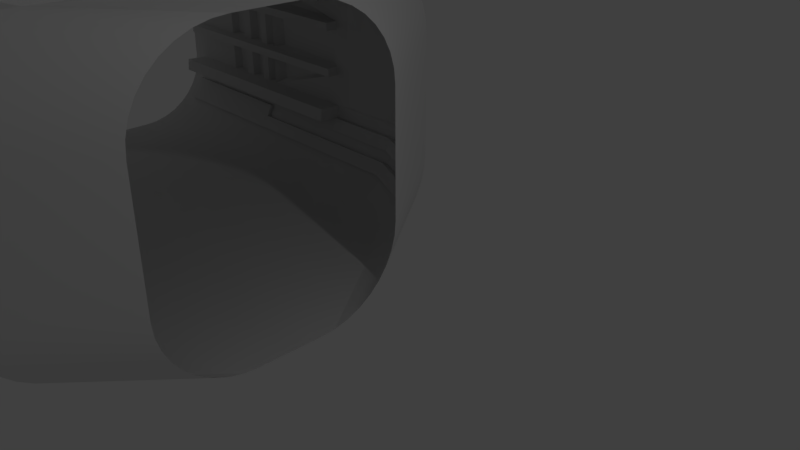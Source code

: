 # Source: bridge.blend  (saved by Blender 2.79.0; exported with 4.5.12 LTS)
import bpy
from mathutils import Matrix  # noqa: F401  (used for matrix-valued properties, if any)

bpy.ops.wm.read_factory_settings(use_empty=True)
scene = bpy.context.scene
scene.name = 'Scene'

# ---- collections
col_collection_1 = bpy.data.collections.new('Collection 1'); scene.collection.children.link(col_collection_1)

# ---- materials (node trees are filled in below, after node groups)
mat_material = bpy.data.materials.new('Material')
mat_material.alpha_threshold = 0.0
mat_material.use_transparent_shadow = False
mat_material.roughness = 0.5

# ---- node groups
ng_auto_smooth = bpy.data.node_groups.new('Auto Smooth', 'GeometryNodeTree')
_s = ng_auto_smooth.interface.new_socket(name='Geometry', in_out='OUTPUT', socket_type='NodeSocketGeometry')
_s = ng_auto_smooth.interface.new_socket(name='Geometry', in_out='INPUT', socket_type='NodeSocketGeometry')
_s = ng_auto_smooth.interface.new_socket(name='Angle', in_out='INPUT', socket_type='NodeSocketFloat')
_s.subtype = 'ANGLE'
_s.min_value = 0.0
_s.max_value = 3.142
ng_auto_smooth.is_modifier = True
_N = ng_auto_smooth.nodes; _L = ng_auto_smooth.links
n0 = _N.new('NodeGroupOutput'); n0.name = 'Group Output'; n0.location = (480, -100)
n1 = _N.new('NodeGroupInput'); n1.name = 'Group Input'; n1.location = (-420, -300)
n2 = _N.new('NodeGroupInput'); n2.name = 'Group Input.001'; n2.location = (-60, -100)
n3 = _N.new('GeometryNodeSetShadeSmooth'); n3.name = 'Set Shade Smooth'; n3.location = (120, -100)
n3.domain = 'EDGE'
n4 = _N.new('GeometryNodeSetShadeSmooth'); n4.name = 'Set Shade Smooth.001'; n4.location = (300, -100)
n5 = _N.new('GeometryNodeInputMeshEdgeAngle'); n5.name = 'Edge Angle'; n5.location = (-420, -220)
n6 = _N.new('GeometryNodeInputEdgeSmooth'); n6.name = 'Is Edge Smooth'; n6.location = (-60, -160)
n7 = _N.new('GeometryNodeInputShadeSmooth'); n7.name = 'Is Face Smooth'; n7.location = (-240, -340)
n8 = _N.new('FunctionNodeBooleanMath'); n8.name = 'Boolean Math'; n8.location = (-60, -220)
n9 = _N.new('FunctionNodeCompare'); n9.name = 'Compare'; n9.location = (-240, -180)
n9.operation = 'LESS_EQUAL'
_L.new(n5.outputs[0], n9.inputs[0])
_L.new(n4.outputs[0], n0.inputs[0])
_L.new(n1.outputs[1], n9.inputs[1])
_L.new(n9.outputs[0], n8.inputs[0])
_L.new(n7.outputs[0], n8.inputs[1])
_L.new(n2.outputs[0], n3.inputs[0])
_L.new(n6.outputs[0], n3.inputs[1])
_L.new(n3.outputs[0], n4.inputs[0])
_L.new(n8.outputs[0], n3.inputs[2])
n0.is_active_output = True

# ---- material node trees

# ---- world
world_world = bpy.data.worlds.new('World'); scene.world = world_world
world_world.color = (0.05088, 0.05088, 0.05088)
world_world.use_sun_shadow = False
world_world.sun_shadow_jitter_overblur = 0.0
world_world.cycles.sampling_method = 'MANUAL'

# ---- cameras
cam_camera = bpy.data.cameras.new('Camera')
cam_camera.clip_end = 100.0
cam_camera.lens = 35.0
cam_camera.sensor_width = 32.0
cam_camera.sensor_height = 18.0
cam_camera.ortho_scale = 7.314
cam_camera.dof.focus_distance = 0.0
cam_camera.dof.aperture_fstop = 128.0

# ---- lights
light_lamp = bpy.data.lights.new('Lamp', 'POINT')
light_lamp.transmission_factor = 0.0
light_lamp.cutoff_distance = 30.0
light_lamp.energy = 100.0
light_lamp.shadow_buffer_clip_start = 1.001
light_lamp.shadow_soft_size = 0.1
light_lamp.shadow_maximum_resolution = 0.006
light_lamp.use_absolute_resolution = True

# ---- meshes
me_cube_001 = bpy.data.meshes.new('Cube.001')
me_cube_001.from_pydata([(-1.575, -1.052, -1.434), (-1.575, -1.324, 1.126), (-1.575, -1.401, 1.05), (-1.575, -1.468, 0.9565), (-1.575, -1.146, 1.215), (-1.575, -1.238, 1.181), (-1.575, -1.523, 0.8484), (-1.575, -1.563, 0.7288), (-1.575, -1.587, 0.6013), (-1.575, -1.052, 1.227), (-1.575, -1.596, 0.4698), (-1.575, -1.587, -0.8085), (-1.575, -1.563, -0.936), (-1.575, -1.523, -1.056), (-1.575, -1.468, -1.164), (-1.575, -1.401, -1.257), (-1.575, -1.324, -1.333), (-1.575, -1.192e-07, 1.227), (-1.575, -1.238, -1.389), (-1.575, -1.146, -1.423), (-1.575, -1.596, -0.6771), (-0.244, -0.7367, -0.4624), (-0.244, -0.7367, 0.1012), (-0.244, -0.7367, -0.8002), (-0.244, -0.2875, -1.546), (-0.244, -1.192e-07, -1.557), (-0.244, -0.379, -1.512), (-0.244, -1.192e-07, 1.104), (-0.244, -0.1931, -1.557), (-0.244, -0.4649, -1.456), (-0.244, -0.5425, -1.38), (-0.244, -0.6095, -1.287), (-0.244, -0.6639, -1.179), (-0.244, -0.7039, -1.059), (-0.244, -0.7285, -0.9317), (-0.244, -0.7367, 0.3466), (-0.244, -0.1931, 1.104), (-0.244, -0.7285, 0.4781), (-0.244, -0.7039, 0.6056), (-0.244, -0.6639, 0.7252), (-0.244, -0.379, 1.058), (-0.244, -0.2875, 1.092), (-0.244, -0.6095, 0.8333), (-0.244, -0.5425, 0.9266), (-0.244, -0.4649, 1.002), (-1.575, -1.596, 0.2244), (-1.575, -1.596, -0.3392), (-1.575, -1.192e-07, -1.434), (-0.6163, -1.56, -0.8032), (-0.4392, -1.377, -0.8293), (-0.6156, -1.379, 1.033), (-0.4385, -1.194, 1.013), (-0.6047, -1.238, -1.389), (-0.4195, -1.047, -1.413), (-0.4392, -1.352, -0.9568), (-0.6163, -1.535, -0.9307), (-0.6156, -1.446, 0.9401), (-0.4385, -1.261, 0.9198), (-0.6152, -1.498, -1.043), (-0.4378, -1.313, -1.071), (-0.4195, -1.332, 0.8238), (-0.6047, -1.523, 0.8484), (-0.6045, -1.192e-07, -1.554), (-0.4397, -1.353, 0.7005), (-0.6167, -1.535, 0.7234), (-0.6047, -1.052, -1.434), (-0.6086, -1.583, -0.6441), (-0.4744, -1.465, -0.6123), (-0.5907, -0.9249, 1.043), (-0.5107, -0.8525, 1.039), (-0.4508, -1.42, -0.3638), (-0.6037, -1.598, -0.3392), (-0.4378, -1.258, -1.179), (-0.6152, -1.443, -1.151), (-0.4195, -1.211, -1.282), (-0.6047, -1.401, -1.257), (-0.6047, -1.324, -1.333), (-0.4195, -1.133, -1.357), (-0.6167, -1.56, 0.596), (-0.4397, -1.377, 0.573), (-0.4744, -1.465, 0.3712), (-0.6107, -1.585, 0.4368), (-0.6038, -1.598, 0.2244), (-0.4195, -1.405, 0.1998), (-0.3729, -1.192e-07, 1.154), (-0.6047, -1.192e-07, 1.227), (-0.4317, -1.038, 1.133), (-0.6112, -1.228, 1.155), (-0.6047, -1.324, 1.126), (-0.4195, -1.133, 1.101), (-0.4144, -0.9409, -1.446), (-0.6047, -1.146, -1.423), (-0.4317, -0.9466, 1.167), (-0.6112, -1.137, 1.189), (-0.9926, -1.49e-07, 2.352), (-0.4292, -1.49e-07, 2.246), (-0.6314, -1.584, -0.6441), (-0.8363, -1.441, -0.6673), (-0.6314, -1.587, -0.8085), (-0.8363, -1.432, -0.7988), (-0.8363, -1.535, -0.9307), (-0.6314, -1.535, -0.9307), (-0.6314, -1.324, 1.126), (-0.8363, -1.324, 1.126), (-0.6314, -1.401, 1.05), (-0.8363, -1.379, 1.033), (-0.8363, -1.446, 0.9401), (-0.6314, -1.446, 0.9401), (-0.6314, -1.324, -1.333), (-0.8363, -1.324, -1.333), (-0.6314, -1.238, -1.389), (-0.8363, -1.238, -1.389), (-0.8363, -1.146, -1.423), (-0.6314, -1.146, -1.423), (-0.6314, -1.523, -1.056), (-0.8363, -1.498, -1.043), (-0.6314, -1.523, 0.8484), (-0.8363, -1.523, 0.8484), (-0.6314, -1.443, -1.151), (-0.8363, -1.443, -1.151), (-0.6314, -1.563, 0.7288), (-0.8363, -1.535, 0.7234), (-0.632, -1.192e-07, -1.55), (-0.8353, -1.169e-07, -1.525), (-0.6314, -1.052, -1.434), (-0.8363, -1.052, -1.434), (-0.8363, -1.432, 0.5915), (-0.6314, -1.56, 0.596), (-0.8363, -1.513, -0.3392), (-0.6313, -1.598, -0.3392), (-0.6314, -1.052, 1.227), (-0.8363, -1.052, 1.227), (-0.8363, -1.192e-07, 1.227), (-0.6314, -1.192e-07, 1.227), (-0.6314, -1.146, 1.215), (-0.8363, -1.137, 1.189), (-0.8363, -1.513, 0.2244), (-0.6315, -1.598, 0.2244), (-0.8363, -1.401, -1.257), (-0.6314, -1.401, -1.257), (-0.6314, -1.596, 0.4698), (-0.8363, -1.441, 0.4601), (-0.8363, -1.228, 1.155), (-0.6314, -1.228, 1.155), (-0.8363, -1.052, 2.065), (-0.9682, -1.127, 2.352), (-0.5346, -1.161, 2.441), (-0.6314, -1.052, 2.065), (-0.4691, 1.024e-08, 2.571), (-0.9986, 1.024e-08, 2.571), (-0.9986, -1.149, 2.571), (-0.4362, -1.49e-07, 2.529), (-1.012, -1.49e-07, 2.571), (-0.5259, -1.163, 2.502), (-1.027, -1.183, 2.571), (-0.4571, 1.024e-08, 2.909), (-0.9986, 1.024e-08, 2.661), (-0.9986, -1.149, 2.661), (-0.4571, -1.956e-08, 3.066), (-0.9986, -1.956e-08, 2.735), (-0.9986, -1.149, 2.735), (-0.6241, -1.49e-07, 1.79), (-0.5108, -0.4796, 2.617), (-0.9986, -1.149, 2.571), (-0.5181, -1.163, 2.56), (-0.4969, -0.6525, 2.605), (-0.5027, -0.681, 2.605), (-0.5555, -0.8309, 2.605), (-0.5675, -0.854, 2.605), (-0.6584, -0.979, 2.605), (-0.6735, -0.9943, 2.605), (-0.7947, -1.081, 2.605), (-0.8102, -1.089, 2.605), (-0.9158, -1.141, 2.571), (-0.4102, -0.5262, 2.909), (-0.9914, -1.196, 2.663), (-0.4171, -0.6287, 2.906), (-0.4382, -0.7303, 2.897), (-0.4727, -0.827, 2.882), (-0.5201, -0.9166, 2.862), (-0.5792, -0.9969, 2.837), (-0.6488, -1.066, 2.808), (-0.7273, -1.122, 2.775), (-0.8127, -1.163, 2.739), (-0.9029, -1.188, 2.701), (-0.9914, -1.196, 2.737), (-0.4102, -0.5262, 3.066), (-0.9029, -1.188, 2.789), (-0.8127, -1.163, 2.839), (-0.7273, -1.122, 2.886), (-0.6488, -1.066, 2.93), (-0.5792, -0.9969, 2.97), (-0.5201, -0.9166, 3.003), (-0.4727, -0.827, 3.03), (-0.4382, -0.7303, 3.05), (-0.4171, -0.6287, 3.062), (-0.9114, -1.141, 2.701), (-0.4102, -1.956e-08, 3.066), (-0.4102, 1.024e-08, 2.909), (-0.9957, -1.149, 2.663), (-0.8064, -1.089, 2.716), (-0.7906, -1.081, 2.723), (-0.6673, -0.9943, 2.783), (-0.6519, -0.979, 2.79), (-0.5594, -0.854, 2.835), (-0.5472, -0.8309, 2.841), (-0.4935, -0.681, 2.867), (-0.4876, -0.6525, 2.869), (-0.502, -0.4796, 2.866), (-0.9114, -1.141, 2.789), (-0.9957, -1.149, 2.737), (-0.8293, -1.118, 2.839), (-0.7512, -1.081, 2.886), (-0.6791, -1.03, 2.93), (-0.6149, -0.9661, 2.97), (-0.56, -0.8916, 3.003), (-0.5158, -0.8081, 3.03), (-0.4835, -0.7175, 3.05), (-0.4638, -0.6223, 3.062), (-0.4571, -0.5246, 3.066), (-0.4756, -0.6223, 2.571), (-0.495, -0.7175, 2.571), (-0.5268, -0.8081, 2.571), (-0.5702, -0.8916, 2.571), (-0.6242, -0.9661, 2.571), (-0.6874, -1.03, 2.571), (-0.7582, -1.081, 2.571), (-0.835, -1.118, 2.571), (-0.8293, -1.118, 2.739), (-0.7512, -1.081, 2.775), (-0.6791, -1.03, 2.808), (-0.6149, -0.9661, 2.837), (-0.56, -0.8916, 2.862), (-0.5158, -0.8081, 2.882), (-0.4835, -0.7175, 2.897), (-0.4638, -0.6223, 2.906), (-0.502, -0.1186, 2.866), (-0.5108, -0.1186, 2.617), (-0.4691, -0.5246, 2.571), (-0.4571, -0.5246, 2.909), (-1.575, -1.596, 0.1413), (-0.244, -0.7367, 0.01816), (-0.4508, -1.42, 0.1168), (-0.6037, -1.598, 0.1413), (-0.6314, -1.598, 0.1413), (-0.8363, -1.513, 0.1413), (-1.575, -1.596, -0.2533), (-0.244, -0.7367, -0.3765), (-0.4508, -1.42, -0.2779), (-0.8363, -1.513, -0.2533), (-0.6037, -1.598, -0.2533), (-0.6314, -1.598, -0.2533), (-1.526, -1.441, -0.6673), (-1.526, -1.513, -0.3392), (-1.526, -1.432, -0.7988), (-1.526, -1.536, -0.9271), (-1.526, -1.497, -1.045), (-1.526, -1.238, 1.181), (-1.526, -1.324, 1.126), (-1.526, -1.401, 1.05), (-1.526, -1.468, 0.9565), (-1.526, -1.523, 0.8484), (-1.526, -1.401, -1.257), (-1.526, -1.324, -1.333), (-1.526, -1.238, -1.389), (-1.526, -1.146, -1.423), (-1.526, -1.052, -1.434), (-1.526, -1.443, -1.151), (-1.526, -1.563, 0.7288), (-1.526, -1.432, 0.5915), (-1.526, -1.191e-07, -1.44), (-1.526, -1.441, 0.4601), (-1.526, -1.513, 0.2244), (-1.469, -0.9944, 1.058), (-1.526, -1.192e-07, 1.227), (-1.526, -1.146, 1.215), (-1.526, -1.513, 0.1413), (-1.526, -1.513, -0.2533), (-0.8584, -1.616, -0.2312), (-0.8849, -1.616, -0.3614), (-0.8974, -1.616, 0.2465), (-0.8584, -1.616, 0.1192), (-1.526, -1.596, 0.1413), (-1.526, -1.596, -0.2533), (-1.526, -1.596, -0.3392), (-1.526, -1.596, 0.2244), (-0.8363, -1.596, -0.6771), (-0.8363, -1.56, -0.8032), (-0.8363, -1.56, 0.596), (-0.8363, -1.596, 0.4698), (-1.526, -1.596, -0.6771), (-1.526, -1.587, -0.8085), (-1.526, -1.587, 0.6013), (-1.526, -1.596, 0.4698), (-1.139, -1.643, -0.6683), (-1.13, -1.587, -0.8085), (-1.13, -1.536, -0.9271), (-1.13, -1.497, -1.045), (-1.13, -1.324, 1.126), (-1.13, -1.401, 1.05), (-1.13, -1.468, 0.9565), (-1.13, -1.523, 0.8484), (-1.13, -1.324, -1.333), (-1.13, -1.238, -1.389), (-1.13, -1.146, -1.423), (-1.13, -1.052, -1.434), (-1.13, -1.443, -1.151), (-1.13, -1.563, 0.7288), (-1.13, -1.587, 0.6013), (-1.129, -1.178e-07, -1.489), (-1.139, -1.643, 0.461), (-1.13, -1.052, 1.227), (-1.13, -1.146, 1.215), (-1.139, -1.643, 0.1326), (-1.139, -1.643, -0.2445), (-1.139, -1.643, -0.348), (-1.13, -1.238, 1.181), (-1.13, -1.401, -1.257), (-1.139, -1.643, 0.2331), (-1.13, -1.192e-07, 1.227), (-1.13, -1.513, 0.1413), (-1.13, -1.513, -0.2533), (-1.13, -1.513, -0.3392), (-1.13, -1.513, 0.2244), (-1.13, -1.441, -0.6673), (-1.13, -1.432, -0.7988), (-1.13, -1.432, 0.5915), (-1.13, -1.441, 0.4601), (-1.155, -1.643, -0.348), (-1.164, -1.401, -1.257), (-1.155, -1.643, 0.2331), (-1.164, -1.192e-07, 1.227), (-1.164, -1.513, -0.3392), (-1.164, -1.513, 0.2244), (-1.155, -1.643, -0.6683), (-1.164, -1.587, -0.8085), (-1.164, -1.536, -0.9271), (-1.164, -1.497, -1.045), (-1.164, -1.324, -1.333), (-1.164, -1.238, -1.389), (-1.164, -1.146, -1.423), (-1.164, -1.052, -1.434), (-1.164, -1.443, -1.151), (-1.164, -1.563, 0.7288), (-1.164, -1.587, 0.6013), (-1.163, -1.179e-07, -1.485), (-1.155, -1.643, 0.461), (-1.164, -1.052, 1.227), (-1.155, -1.643, 0.1326), (-1.155, -1.643, -0.2445), (-1.164, -1.513, 0.1413), (-1.164, -1.513, -0.2533), (-1.164, -1.441, -0.6673), (-1.164, -1.432, -0.7988), (-1.164, -1.432, 0.5915), (-1.164, -1.441, 0.4601), (-1.164, -1.596, -0.6771), (-1.108, -1.658, -0.6178), (-1.164, -1.596, 0.4698), (-1.108, -1.658, 0.4224), (-1.164, -1.596, 0.1413), (-1.108, -1.658, 0.1192), (-1.164, -1.596, -0.2533), (-1.108, -1.658, -0.2312), (-1.108, -1.658, 0.2465), (-1.108, -1.658, -0.3614), (-1.164, -1.596, -0.3392), (-1.164, -1.596, 0.2244), (-1.201, -1.645, -0.3497), (-1.191, -1.401, -1.257), (-1.201, -1.645, 0.2348), (-1.191, -1.192e-07, 1.227), (-1.191, -1.513, -0.3392), (-1.191, -1.513, 0.2244), (-1.201, -1.645, -0.6666), (-1.191, -1.587, -0.8085), (-1.191, -1.536, -0.9271), (-1.191, -1.497, -1.045), (-1.191, -1.324, -1.333), (-1.191, -1.238, -1.389), (-1.191, -1.146, -1.423), (-1.191, -1.052, -1.434), (-1.191, -1.443, -1.151), (-1.191, -1.563, 0.7288), (-1.191, -1.587, 0.6013), (-1.19, -1.18e-07, -1.482), (-1.201, -1.645, 0.4594), (-1.202, -1.041, 1.189), (-1.201, -1.645, 0.1309), (-1.201, -1.645, -0.2429), (-1.191, -1.513, 0.1413), (-1.191, -1.513, -0.2533), (-1.191, -1.441, -0.6673), (-1.191, -1.432, -0.7988), (-1.191, -1.432, 0.5915), (-1.191, -1.441, 0.4601), (-1.234, -1.645, -0.3497), (-1.13, -1.052, 0.718), (-1.244, -1.401, -1.257), (-1.234, -1.645, 0.2348), (-1.244, -1.192e-07, 1.227), (-1.244, -1.513, -0.3392), (-1.244, -1.513, 0.2244), (-1.234, -1.645, -0.6666), (-1.244, -1.587, -0.8085), (-1.244, -1.536, -0.9271), (-1.244, -1.497, -1.045), (-1.164, -1.052, 0.718), (-1.191, -1.052, 0.718), (-1.244, -1.052, 0.718), (-1.276, -1.052, 0.718), (-1.244, -1.324, -1.333), (-1.244, -1.238, -1.389), (-1.244, -1.146, -1.423), (-1.244, -1.052, -1.434), (-1.244, -1.443, -1.151), (-1.244, -1.563, 0.7288), (-1.244, -1.587, 0.6013), (-1.244, -1.182e-07, -1.475), (-1.234, -1.645, 0.4594), (-1.233, -1.041, 1.189), (-1.343, -1.052, 0.718), (-1.234, -1.645, 0.1309), (-1.234, -1.645, -0.2429), (-1.244, -1.513, 0.1413), (-1.244, -1.513, -0.2533), (-1.244, -1.441, -0.6673), (-1.244, -1.432, -0.7988), (-1.244, -1.432, 0.5915), (-1.244, -1.441, 0.4601), (-1.244, -1.596, -0.6771), (-1.191, -1.596, -0.6771), (-1.244, -1.596, 0.4698), (-1.191, -1.596, 0.4698), (-1.244, -1.596, 0.1413), (-1.191, -1.596, 0.1413), (-1.244, -1.596, -0.2533), (-1.191, -1.596, -0.2533), (-1.191, -1.596, 0.2244), (-1.191, -1.596, -0.3392), (-1.244, -1.596, -0.3392), (-1.244, -1.596, 0.2244), (-1.286, -1.644, -0.349), (-1.343, -1.052, 1.227), (-1.276, -1.401, -1.257), (-1.286, -1.644, 0.2341), (-1.276, -1.192e-07, 1.227), (-1.276, -1.513, -0.3392), (-1.276, -1.513, 0.2244), (-1.286, -1.644, -0.6673), (-1.276, -1.587, -0.8085), (-1.276, -1.536, -0.9271), (-1.276, -1.497, -1.045), (-1.276, -1.052, 1.227), (-1.244, -1.052, 1.227), (-1.191, -1.052, 1.227), (-1.164, -1.052, 1.227), (-1.276, -1.324, -1.333), (-1.276, -1.238, -1.389), (-1.276, -1.146, -1.423), (-1.276, -1.052, -1.434), (-1.276, -1.443, -1.151), (-1.276, -1.563, 0.7288), (-1.276, -1.587, 0.6013), (-1.275, -1.183e-07, -1.471), (-1.286, -1.644, 0.46), (-1.291, -1.037, 1.161), (-1.13, -1.052, 1.227), (-1.286, -1.644, 0.1316), (-1.286, -1.644, -0.2435), (-1.276, -1.513, 0.1413), (-1.276, -1.513, -0.2533), (-1.276, -1.441, -0.6673), (-1.276, -1.432, -0.7988), (-1.276, -1.432, 0.5915), (-1.276, -1.441, 0.4601), (-1.333, -1.644, -0.349), (-1.343, -1.238, 1.181), (-1.343, -1.401, -1.257), (-1.333, -1.644, 0.2341), (-1.343, -1.192e-07, 1.227), (-1.343, -1.513, -0.3392), (-1.343, -1.513, 0.2244), (-1.333, -1.644, -0.6673), (-1.343, -1.587, -0.8085), (-1.343, -1.536, -0.9271), (-1.343, -1.497, -1.045), (-1.343, -1.324, 1.126), (-1.343, -1.401, 1.05), (-1.343, -1.468, 0.9565), (-1.343, -1.523, 0.8484), (-1.343, -1.324, -1.333), (-1.343, -1.238, -1.389), (-1.343, -1.146, -1.423), (-1.343, -1.052, -1.434), (-1.343, -1.443, -1.151), (-1.343, -1.563, 0.7288), (-1.343, -1.587, 0.6013), (-1.342, -1.185e-07, -1.463), (-1.333, -1.644, 0.46), (-1.4, -0.9944, 1.058), (-1.343, -1.146, 1.215), (-1.333, -1.644, 0.1316), (-1.333, -1.644, -0.2435), (-1.343, -1.513, 0.1413), (-1.343, -1.513, -0.2533), (-1.343, -1.441, -0.6673), (-1.343, -1.432, -0.7988), (-1.343, -1.432, 0.5915), (-1.343, -1.441, 0.4601), (-1.343, -1.596, -0.6771), (-1.276, -1.596, -0.6771), (-1.343, -1.596, 0.4698), (-1.276, -1.596, 0.4698), (-1.343, -1.596, 0.1413), (-1.276, -1.596, 0.1413), (-1.343, -1.596, -0.2533), (-1.276, -1.596, -0.2533), (-1.276, -1.596, 0.2244), (-1.276, -1.596, -0.3392), (-1.343, -1.596, -0.3392), (-1.343, -1.596, 0.2244), (-1.13, -1.596, 0.1413), (-0.8363, -1.596, 0.1413), (-0.8363, -1.596, -0.2533), (-1.13, -1.596, -0.2533), (-0.8363, -1.596, -0.3392), (-1.13, -1.596, -0.3392), (-0.8363, -1.596, 0.2244), (-1.13, -1.596, 0.2244), (-1.13, -1.596, 0.4698), (-1.13, -1.596, -0.6771), (-1.089, -1.324, 1.126), (-1.089, -1.401, 1.05), (-1.089, -1.468, 0.9565), (-1.089, -1.523, 0.8484), (-1.055, -1.474, 0.7065), (-1.089, -1.587, 0.6013), (-1.089, -1.596, 0.4698), (-1.041, -1.005, 1.119), (-1.089, -1.146, 1.215), (-1.089, -1.432, 0.5915), (-1.089, -1.441, 0.4601), (-1.055, -1.188, 1.104), (-1.089, -1.192e-07, 1.227), (-0.8946, -1.324, 1.126), (-0.8946, -1.401, 1.05), (-0.8946, -1.468, 0.9565), (-0.8946, -1.523, 0.8484), (-0.9284, -1.474, 0.7065), (-0.8946, -1.587, 0.6013), (-0.8946, -1.596, 0.4698), (-0.9419, -1.005, 1.119), (-0.8946, -1.146, 1.215), (-0.8946, -1.432, 0.5915), (-0.8946, -1.441, 0.4601), (-0.9041, -1.596, 0.281), (-0.946, -1.625, 0.2871), (-0.9284, -1.188, 1.104), (-0.8946, -1.192e-07, 1.227), (-0.8946, -1.238, 1.181), (-1.089, -1.238, 1.181), (-1.089, -1.563, 0.7288), (-0.8946, -1.563, 0.7288), (-1.4, -0.05759, 1.058), (-1.526, -1.052, 1.227), (-1.469, -0.05759, 1.058), (-1.327, -1.037, 1.161), (-1.38, -0.03753, 1.227), (-1.489, -0.03753, 1.227), (-1.489, -1.014, 1.227), (-1.38, -1.014, 1.227), (-1.276, -1.052, 1.227), (-1.343, -1.052, 1.227), (-1.327, -0.01527, 1.161), (-1.291, -0.01527, 1.161), (-0.9419, -0.04731, 1.119), (-1.089, -1.052, 1.227), (-1.041, -0.04731, 1.119), (-0.8946, -1.052, 1.227), (-1.244, -1.052, 1.227), (-1.191, -1.052, 1.227), (-1.233, -0.01122, 1.189), (-1.202, -0.01122, 1.189), (-0.6047, -1.052, 1.227), (-0.3801, -0.618, 1.165), (-0.59, -0.05964, 1.046), (-0.4724, -0.05976, 1.001), (-0.2727, -0.02802, 1.107), (-0.273, -0.1894, 1.107), (-0.4156, -0.8763, 1.195), (-0.3518, -0.02805, 1.137), (-0.6047, -1.468, 0.9565), (-0.4195, -1.278, 0.9319), (-0.6047, -1.587, -0.8085), (-0.4195, -1.396, -0.8331), (-0.4195, -1.372, -0.9606), (-0.6047, -1.563, -0.936), (-0.4195, -0.9555, 1.191), (-0.6047, -1.146, 1.215), (-0.6047, -1.523, -1.056), (-0.4195, -1.332, -1.08), (-0.4195, -1.278, -1.188), (-0.6047, -1.468, -1.164), (-0.6047, -1.587, 0.6013), (-0.4195, -1.396, 0.5767), (-0.4195, -1.372, 0.7042), (-0.6047, -1.563, 0.7288), (-0.6047, -1.401, 1.05), (-0.4195, -1.211, 1.025), (-0.4195, -1.047, 1.157), (-0.6047, -1.238, 1.181), (-0.8363, -1.587, 0.6013), (-0.6314, -1.587, 0.6013), (-0.6314, -1.535, 0.7234), (-0.8363, -1.563, 0.7288), (-0.8363, -1.238, 1.181), (-0.6314, -1.238, 1.181), (-0.6314, -1.137, 1.189), (-0.8363, -1.146, 1.215), (-0.8363, -1.468, 0.9565), (-0.6314, -1.468, 0.9565), (-0.6314, -1.379, 1.033), (-0.8363, -1.401, 1.05), (-0.8363, -1.563, -0.936), (-0.6314, -1.563, -0.936), (-0.6314, -1.56, -0.8032), (-0.8363, -1.587, -0.8085), (-0.6314, -1.468, -1.164), (-0.8363, -1.468, -1.164), (-0.6314, -1.498, -1.043), (-0.8363, -1.523, -1.056), (-1.13, -1.523, -1.056), (-1.13, -1.468, -1.164), (-1.526, -1.523, -1.056), (-1.526, -1.563, -0.936), (-1.526, -1.468, -1.164), (-1.164, -1.563, -0.936), (-1.13, -1.563, -0.936), (-1.164, -1.468, -1.164), (-1.191, -1.563, -0.936), (-1.191, -1.468, -1.164), (-1.244, -1.563, -0.936), (-1.244, -1.468, -1.164), (-1.276, -1.563, -0.936), (-1.276, -1.468, -1.164), (-1.343, -1.563, -0.936), (-1.343, -1.468, -1.164), (-0.8177, -1.587, 0.6013), (-0.8177, -1.563, 0.7288), (-0.8177, -1.238, 1.181), (-0.8177, -1.146, 1.215), (-0.8177, -1.468, 0.9565), (-0.8177, -1.401, 1.05), (-0.8177, -1.563, -0.936), (-0.8177, -1.587, -0.8085), (-0.8177, -1.401, -1.257), (-0.8177, -1.468, -1.164), (-0.8177, -1.596, 0.2244), (-0.7364, -1.598, 0.3885), (-0.8177, -1.146, -1.423), (-0.8177, -1.238, -1.389), (-0.8177, -1.523, 0.8484), (-0.8169, -1.171e-07, -1.527), (-0.8177, -1.052, -1.434), (-0.7364, -1.598, -0.5957), (-0.8177, -1.324, -1.333), (-0.8177, -1.052, 1.227), (-0.8177, -1.523, -1.056), (-0.8177, -1.324, 1.126), (-0.8177, -1.596, -0.3392), (-0.929, -1.13, 2.36), (-0.8177, -1.052, 2.065), (-0.9819, -1.181, 2.564), (-0.7847, -1.584, 0.1413), (-0.7847, -1.584, -0.2533), (-0.8177, -1.56, 0.596), (-0.8177, -1.535, 0.7234), (-0.8177, -1.228, 1.155), (-0.8177, -1.137, 1.189), (-0.8177, -1.446, 0.9401), (-0.8177, -1.379, 1.033), (-0.8177, -1.535, -0.9307), (-0.8177, -1.56, -0.8032), (-0.8177, -1.443, -1.151), (-0.8177, -1.498, -1.043), (-0.4195, -1.405, 0.4453), (-0.6047, -1.596, 0.4698), (-0.4195, -1.405, -0.2779), (-0.4195, -1.405, -0.3638), (-0.6047, -1.596, -0.6771), (-0.4195, -1.405, -0.7016), (-0.4508, -1.42, 0.1998), (-0.6314, -1.596, -0.6771), (-0.6314, -1.584, 0.4368), (-0.4195, -1.405, 0.1168), (-0.8177, -1.596, 0.4698), (-0.8177, -1.596, -0.6771), (-0.8177, -1.596, -0.2533), (-0.7847, -1.584, -0.3392), (-0.8177, -1.596, 0.1413), (-0.7847, -1.584, 0.2244), (-0.4508, -1.42, 0.4152), (-0.6065, -1.601, 0.3884), (-0.4744, -1.465, -0.2779), (-0.4744, -1.465, -0.3638), (-0.6009, -1.595, -0.5957), (-0.4508, -1.42, -0.6654), (-0.4744, -1.465, 0.1998), (-0.6312, -1.598, -0.5957), (-0.6316, -1.598, 0.3884), (-0.4744, -1.465, 0.1168), (-0.7847, -1.584, 0.4368), (-0.7847, -1.584, -0.6441), (-0.7364, -1.598, -0.2533), (-0.7364, -1.598, -0.3392), (-0.7364, -1.598, 0.1413), (-0.7364, -1.598, 0.2244), (-1.143, 0.5781, 1.201), (-1.173, 0.5781, 1.201), (-1.143, 0.6553, 1.201), (-1.173, 0.6553, 1.201), (-0.9865, 0.5781, 2.393), (-0.9865, 0.5781, 2.508), (-0.9865, 0.6553, 2.393), (-0.9865, 0.6553, 2.508), (-1.143, 0.1688, 1.201), (-1.173, 0.1688, 1.201), (-1.143, 0.2459, 1.201), (-1.173, 0.2459, 1.201), (-0.9865, 0.1688, 2.393), (-0.9865, 0.1688, 2.508), (-0.9865, 0.2459, 2.393), (-0.9865, 0.2459, 2.508), (-1.143, 0.03407, 1.201), (-1.173, 0.03407, 1.201), (-1.143, 0.1112, 1.201), (-1.173, 0.1112, 1.201), (-0.9865, 0.03407, 2.393), (-0.9865, 0.03407, 2.508), (-0.9865, 0.1112, 2.393), (-0.9865, 0.1112, 2.508)], [(17, 47)], [(324, 325, 99, 97), (545, 546, 623, 103), (605, 686, 35, 37), (28, 24, 90), (302, 303, 111, 109), (130, 134, 599, 584), (297, 306, 119, 115), (598, 610, 40, 41), (688, 689, 21, 247), (53, 90, 24, 26), (609, 593, 42, 43), (321, 322, 128, 249), (560, 545, 103, 616), (90, 91, 65), (593, 60, 39, 42), (251, 129, 71, 250), (102, 104, 608, 88), (548, 563, 615, 117), (553, 560, 616, 619), (317, 302, 109, 138), (554, 555, 141, 126), (108, 110, 52, 76), (601, 602, 31, 32), (691, 595, 34, 23), (77, 53, 26, 29), (585, 589, 588, 591), (633, 317, 138, 629), (305, 125, 112, 304), (551, 538, 530, 556), (596, 601, 32, 33), (60, 606, 38, 39), (89, 609, 43, 44), (563, 550, 612, 615), (638, 632, 631, 624), (547, 548, 117, 620), (590, 598, 41, 36), (610, 89, 44, 40), (710, 137, 82, 703), (691, 23, 21, 689), (602, 74, 30, 31), (606, 605, 37, 38), (74, 77, 29, 30), (686, 83, 22, 35), (309, 123, 125, 305), (593, 592, 61, 60), (28, 90, 65, 62, 25), (49, 48, 55, 54), (53, 52, 91, 90), (590, 584, 599, 598), (59, 58, 73, 72), (77, 76, 52, 53), (605, 604, 687, 686), (596, 597, 600, 601), (60, 61, 607, 606), (51, 50, 56, 57), (704, 250, 71, 705), (691, 690, 594, 595), (89, 88, 608, 609), (587, 586, 68, 69), (92, 93, 87, 86), (610, 611, 88, 89), (705, 71, 706, 67), (602, 603, 75, 74), (63, 64, 78, 79), (74, 75, 76, 77), (80, 703, 82, 708), (595, 596, 33, 34), (614, 127, 78, 64), (618, 143, 87, 93), (622, 107, 56, 50), (626, 101, 55, 48), (628, 139, 75, 603), (667, 130, 147, 672), (110, 113, 91, 52), (116, 120, 607, 61), (621, 116, 61, 592), (122, 62, 65, 124), (295, 638, 624, 627), (303, 304, 112, 111), (130, 584, 85, 133), (630, 118, 73, 58), (625, 114, 600, 597), (613, 140, 687, 604), (546, 547, 620, 623), (579, 131, 132, 559), (124, 65, 91, 113), (579, 553, 619, 131), (139, 108, 76, 75), (617, 102, 88, 611), (709, 706, 71, 129), (676, 677, 121, 288), (678, 679, 135, 142), (680, 681, 105, 106), (682, 683, 287, 100), (656, 657, 629, 138), (658, 696, 289, 528), (660, 661, 111, 112), (649, 662, 117, 615), (662, 652, 620, 117), (663, 664, 125, 123), (655, 697, 286, 627), (661, 666, 109, 111), (651, 667, 131, 619), (684, 685, 115, 119), (668, 654, 624, 631), (696, 648, 612, 289), (653, 669, 103, 623), (700, 658, 528, 523), (664, 660, 112, 125), (666, 656, 138, 109), (669, 650, 616, 103), (697, 670, 526, 286), (693, 98, 594, 690), (671, 145, 144, 672), (145, 94, 132), (94, 145, 154, 152), (148, 238, 164, 153, 151), (671, 146, 153, 673), (146, 95, 151, 153), (162, 237, 236, 208), (150, 149, 152, 154), (157, 199, 210, 160), (156, 157, 160, 159), (164, 163, 150, 154, 673, 153), (149, 150, 157, 156), (159, 160, 210, 209, 211, 212, 213, 214, 215, 216, 217, 218, 219, 158), (174, 198, 197, 186), (132, 144, 145), (131, 144, 132), (161, 147, 130), (130, 133, 161), (95, 146, 161), (146, 147, 161), (238, 220, 164), (220, 221, 164), (221, 222, 164), (222, 223, 164), (223, 224, 164), (224, 225, 164), (225, 226, 164), (226, 227, 164), (227, 173, 164), (173, 163, 164), (199, 163, 173, 196), (196, 173, 227, 228), (200, 172, 171, 201), (229, 226, 225, 230), (202, 170, 169, 203), (231, 224, 223, 232), (204, 168, 167, 205), (233, 222, 221, 234), (206, 166, 165, 207), (235, 220, 238, 239), (185, 175, 184, 187), (187, 184, 183, 188), (188, 183, 182, 189), (189, 182, 181, 190), (190, 181, 180, 191), (191, 180, 179, 192), (192, 179, 178, 193), (193, 178, 177, 194), (194, 177, 176, 195), (195, 176, 174, 186), (150, 163, 199, 157), (197, 198, 155, 158), (184, 175, 199, 196), (183, 184, 196, 228), (182, 183, 228, 229), (181, 182, 229, 230), (180, 181, 230, 231), (179, 180, 231, 232), (178, 179, 232, 233), (177, 178, 233, 234), (176, 177, 234, 235), (174, 176, 235, 239), (185, 187, 209, 210), (175, 185, 210, 199), (187, 188, 211, 209), (188, 189, 212, 211), (189, 190, 213, 212), (190, 191, 214, 213), (191, 192, 215, 214), (192, 193, 216, 215), (193, 194, 217, 216), (194, 195, 218, 217), (195, 186, 219, 218), (198, 174, 239, 155), (186, 197, 158, 219), (165, 166, 221, 220), (167, 168, 223, 222), (169, 170, 225, 224), (171, 172, 227, 226), (172, 200, 228, 227), (200, 201, 229, 228), (201, 171, 226, 229), (170, 202, 230, 225), (202, 203, 231, 230), (203, 169, 224, 231), (168, 204, 232, 223), (204, 205, 233, 232), (205, 167, 222, 233), (166, 206, 234, 221), (206, 207, 235, 234), (207, 165, 220, 235), (236, 237, 148, 155), (162, 208, 239, 238), (237, 162, 238, 148), (208, 236, 155, 239), (698, 700, 523, 524), (708, 82, 243, 711), (137, 244, 243, 82), (323, 320, 245, 136), (83, 695, 241, 22), (670, 698, 524, 526), (711, 243, 250, 704), (244, 251, 250, 243), (364, 280, 557, 359), (695, 688, 247, 241), (240, 246, 283, 282), (45, 240, 282, 285), (9, 4, 275, 565), (9, 565, 274, 17), (2, 3, 260, 259), (18, 19, 265, 264), (11, 12, 635, 291), (47, 270, 266, 0), (3, 6, 261, 260), (12, 13, 634, 635), (7, 8, 292, 268), (10, 45, 285, 293), (0, 266, 265, 19), (14, 15, 262, 636), (8, 10, 293, 292), (20, 290, 284, 46), (15, 16, 263, 262), (4, 5, 257, 275), (6, 7, 268, 261), (5, 1, 258, 257), (246, 46, 284, 283), (13, 14, 636, 634), (16, 18, 264, 263), (1, 2, 259, 258), (20, 11, 291, 290), (249, 128, 526, 524), (136, 245, 523, 528), (504, 276, 282, 514), (321, 249, 524, 525), (481, 253, 284, 520), (323, 136, 528, 529), (276, 272, 285, 282), (253, 277, 283, 284), (97, 99, 627, 286), (126, 141, 289, 612), (324, 97, 286, 531), (507, 254, 291, 484), (554, 126, 612, 550), (509, 271, 293, 512), (271, 269, 292, 293), (254, 252, 290, 291), (542, 327, 530, 538), (354, 326, 308, 344), (99, 325, 295, 627), (352, 324, 531, 356), (333, 323, 529, 367), (128, 322, 527, 526), (351, 321, 525, 362), (245, 320, 522, 523), (348, 349, 314, 313), (333, 350, 320, 323), (347, 311, 319, 331), (339, 340, 304, 303), (335, 637, 638, 295), (345, 309, 305, 341), (336, 337, 297, 296), (343, 344, 308, 307), (346, 330, 318, 310), (341, 305, 304, 340), (639, 329, 317, 633), (354, 355, 327, 326), (334, 294, 315, 328), (329, 338, 302, 317), (351, 332, 322, 321), (337, 342, 306, 297), (338, 339, 303, 302), (352, 353, 325, 324), (392, 393, 353, 352), (378, 379, 339, 338), (377, 382, 342, 337), (391, 372, 332, 351), (369, 378, 338, 329), (431, 356, 366, 439), (394, 395, 355, 354), (641, 369, 329, 639), (381, 341, 340, 380), (433, 438, 367, 358), (383, 384, 344, 343), (376, 377, 337, 336), (385, 345, 341, 381), (375, 640, 637, 335), (379, 380, 340, 339), (581, 347, 331, 371), (373, 390, 350, 333), (435, 437, 362, 360), (391, 351, 362, 437), (373, 333, 367, 438), (392, 352, 356, 431), (394, 354, 344, 384), (327, 355, 358, 530), (325, 353, 335, 295), (322, 332, 366, 527), (320, 350, 360, 522), (294, 334, 356, 531), (346, 310, 530, 358), (348, 313, 522, 360), (314, 349, 362, 525), (313, 314, 525, 522), (310, 318, 529, 530), (315, 294, 531, 527), (328, 315, 527, 366), (318, 330, 367, 529), (334, 328, 366, 356), (330, 346, 358, 367), (349, 348, 360, 362), (428, 394, 384, 417), (426, 392, 431, 430), (402, 373, 438, 441), (425, 391, 437, 436), (422, 423, 389, 388), (402, 424, 390, 373), (420, 387, 583, 582), (412, 413, 380, 379), (404, 642, 640, 375), (418, 385, 381, 414), (405, 406, 377, 376), (416, 417, 384, 383), (419, 399, 370, 386), (414, 381, 380, 413), (643, 398, 369, 641), (428, 429, 395, 394), (403, 374, 368, 396), (398, 411, 378, 369), (425, 401, 372, 391), (406, 415, 382, 377), (411, 412, 379, 378), (426, 427, 393, 392), (355, 395, 433, 358), (353, 393, 375, 335), (332, 372, 439, 366), (350, 390, 435, 360), (472, 473, 427, 426), (457, 458, 412, 411), (452, 461, 415, 406), (471, 447, 401, 425), (383, 343, 307, 308, 397, 407, 408, 409, 410, 421, 496, 462, 416), (444, 457, 411, 398), (511, 430, 440, 519), (474, 475, 429, 428), (645, 444, 398, 643), (460, 414, 413, 459), (513, 518, 441, 432), (462, 463, 417, 416), (451, 452, 406, 405), (456, 455, 408, 407), (464, 418, 414, 460), (450, 644, 642, 404), (458, 459, 413, 412), (454, 453, 410, 409), (572, 580, 400, 446), (453, 443, 421, 410), (448, 470, 424, 402), (515, 517, 436, 434), (471, 425, 436, 517), (448, 402, 441, 518), (472, 426, 430, 511), (474, 428, 417, 463), (395, 429, 432, 433), (393, 427, 404, 375), (372, 401, 440, 439), (390, 424, 434, 435), (374, 403, 430, 431), (419, 386, 433, 432), (422, 388, 435, 434), (389, 423, 436, 437), (388, 389, 437, 435), (386, 370, 438, 433), (368, 374, 431, 439), (396, 368, 439, 440), (370, 399, 441, 438), (403, 396, 440, 430), (399, 419, 432, 441), (423, 422, 434, 436), (508, 474, 463, 497), (506, 472, 511, 510), (482, 448, 518, 521), (505, 471, 517, 516), (502, 503, 469, 468), (482, 504, 470, 448), (455, 454, 409, 408), (567, 466, 575, 574), (467, 456, 407, 397), (492, 493, 459, 458), (484, 646, 644, 450), (498, 464, 460, 494), (347, 581, 455, 456), (485, 486, 452, 451), (496, 497, 463, 462), (499, 479, 445, 465), (494, 460, 459, 493), (647, 478, 444, 645), (508, 509, 475, 474), (483, 449, 442, 476), (478, 491, 457, 444), (580, 572, 453, 454), (581, 580, 454, 455), (311, 347, 456, 467), (505, 481, 447, 471), (486, 495, 461, 452), (491, 492, 458, 457), (572, 573, 443, 453), (506, 507, 473, 472), (429, 475, 513, 432), (427, 473, 450, 404), (401, 447, 519, 440), (424, 470, 515, 434), (252, 254, 507, 506), (258, 259, 488, 487), (263, 264, 492, 491), (256, 267, 495, 486), (277, 253, 481, 505), (257, 258, 487, 477), (261, 268, 496, 490), (275, 257, 477, 501), (262, 263, 491, 478), (290, 510, 520, 284), (269, 271, 509, 508), (636, 262, 478, 647), (266, 494, 493, 265), (293, 285, 521, 512), (268, 292, 497, 496), (255, 256, 486, 485), (260, 261, 490, 489), (270, 498, 494, 266), (291, 635, 646, 484), (264, 265, 493, 492), (259, 260, 489, 488), (273, 500, 564, 566), (565, 275, 501, 573), (272, 276, 504, 482), (282, 283, 516, 514), (277, 505, 516, 283), (272, 482, 521, 285), (252, 506, 510, 290), (269, 508, 497, 292), (475, 509, 512, 513), (473, 507, 484, 450), (447, 481, 520, 519), (470, 504, 514, 515), (449, 483, 510, 511), (499, 465, 513, 512), (502, 468, 515, 514), (469, 503, 516, 517), (468, 469, 517, 515), (465, 445, 518, 513), (442, 449, 511, 519), (476, 442, 519, 520), (445, 479, 521, 518), (483, 476, 520, 510), (479, 499, 512, 521), (503, 502, 514, 516), (365, 357, 279), (286, 526, 531), (281, 361, 363, 278), (361, 281, 523, 522), (281, 278, 524, 523), (278, 363, 525, 524), (365, 279, 526, 527), (280, 364, 529, 528), (363, 361, 522, 525), (364, 359, 530, 529), (357, 365, 527, 531), (557, 280, 528, 556), (279, 357, 531, 526), (397, 312, 467), (312, 397, 316), (316, 397, 298), (298, 397, 299), (299, 397, 300), (300, 397, 301), (301, 397, 307), (501, 421, 573), (501, 477, 421), (477, 487, 421), (487, 488, 421), (488, 489, 421), (489, 490, 421), (421, 490, 496), (555, 542, 538, 551), (326, 541, 537, 308), (311, 312, 540, 577), (311, 577, 544, 319), (299, 300, 534, 533), (300, 301, 535, 534), (307, 308, 537, 562), (326, 327, 542, 541), (312, 316, 561, 540), (301, 307, 562, 535), (316, 298, 532, 561), (298, 299, 533, 532), (141, 555, 551, 289), (359, 557, 556, 530), (541, 554, 550, 537), (577, 540, 553, 579), (539, 552, 576, 578), (562, 537, 550, 563), (289, 551, 556, 528), (541, 542, 555, 554), (540, 561, 560, 553), (560, 547, 546, 545), (547, 560, 563, 548), (558, 543, 536, 549), (535, 562, 561, 534), (534, 561, 532, 533), (543, 558, 560, 561), (536, 543, 561, 562), (558, 549, 563, 560), (549, 536, 562, 563), (569, 568, 480, 274), (570, 569, 274, 565), (571, 570, 565, 573), (568, 571, 573, 480), (566, 564, 568, 569), (273, 566, 569, 570), (500, 273, 570, 571), (564, 500, 571, 568), (466, 567, 573, 572), (575, 466, 572, 446), (574, 575, 446, 480), (567, 574, 480, 573), (578, 576, 559, 544), (539, 578, 544, 577), (552, 539, 577, 579), (576, 552, 579, 559), (387, 420, 580, 581), (583, 387, 581, 371), (582, 583, 371, 400), (420, 582, 400, 580), (69, 68, 584, 590), (586, 587, 84, 85), (587, 69, 590, 84), (68, 586, 85, 584), (588, 589, 36, 27), (585, 591, 84, 590), (589, 585, 590, 36), (591, 588, 27, 84), (57, 56, 592, 593), (48, 49, 595, 594), (49, 54, 596, 595), (54, 55, 597, 596), (93, 92, 598, 599), (58, 59, 601, 600), (59, 72, 602, 601), (72, 73, 603, 602), (79, 78, 604, 605), (64, 63, 606, 607), (50, 51, 609, 608), (51, 57, 593, 609), (92, 86, 610, 598), (86, 87, 611, 610), (63, 79, 605, 606), (676, 288, 612, 648), (677, 614, 120, 649), (288, 121, 615, 612), (678, 142, 616, 650), (679, 618, 134, 651), (142, 135, 619, 616), (680, 106, 620, 652), (681, 622, 104, 653), (106, 105, 623, 620), (682, 100, 624, 654), (683, 626, 98, 655), (100, 287, 627, 624), (684, 119, 629, 657), (685, 630, 114, 668), (626, 48, 594, 98), (55, 101, 625, 597), (297, 115, 631, 632), (630, 58, 600, 114), (622, 50, 608, 104), (87, 143, 617, 611), (56, 107, 621, 592), (119, 306, 633, 629), (73, 118, 628, 603), (614, 64, 607, 120), (78, 127, 613, 604), (618, 93, 599, 134), (256, 255, 635, 634), (267, 256, 634, 636), (336, 296, 638, 637), (306, 342, 639, 633), (296, 297, 632, 638), (376, 336, 637, 640), (342, 382, 641, 639), (405, 376, 640, 642), (382, 415, 643, 641), (451, 405, 642, 644), (415, 461, 645, 643), (485, 451, 644, 646), (461, 495, 647, 645), (255, 485, 646, 635), (495, 267, 636, 647), (115, 685, 668, 631), (118, 684, 657, 628), (287, 683, 655, 627), (101, 682, 654, 625), (105, 681, 653, 623), (107, 680, 652, 621), (135, 679, 651, 619), (143, 678, 650, 617), (121, 677, 649, 615), (127, 676, 648, 613), (129, 251, 714, 715), (251, 244, 716, 714), (145, 671, 673, 154), (146, 671, 672, 147), (709, 129, 715, 665), (102, 617, 650, 669), (108, 139, 656, 666), (124, 113, 660, 664), (244, 137, 717, 716), (104, 102, 669, 653), (140, 613, 648, 696), (114, 625, 654, 668), (118, 630, 685, 684), (134, 130, 667, 651), (110, 108, 666, 661), (98, 693, 697, 655), (122, 124, 664, 663), (116, 621, 652, 662), (120, 116, 662, 649), (113, 110, 661, 660), (137, 710, 659, 717), (139, 628, 657, 656), (101, 626, 683, 682), (107, 622, 681, 680), (143, 618, 679, 678), (127, 614, 677, 676), (131, 667, 672, 144), (81, 702, 686, 687), (248, 70, 689, 688), (707, 66, 690, 691), (70, 707, 691, 689), (702, 692, 83, 686), (66, 96, 693, 690), (694, 81, 687, 140), (692, 242, 695, 83), (242, 248, 688, 695), (712, 694, 140, 696), (96, 713, 697, 693), (699, 675, 698, 670), (675, 674, 700, 698), (713, 699, 670, 697), (674, 701, 658, 700), (701, 712, 696, 658), (703, 80, 702, 81), (704, 705, 70, 248), (67, 706, 66, 707), (705, 67, 707, 70), (80, 708, 692, 702), (706, 709, 96, 66), (710, 703, 81, 694), (708, 711, 242, 692), (711, 704, 248, 242), (659, 710, 694, 712), (709, 665, 713, 96), (715, 714, 675, 699), (714, 716, 674, 675), (665, 715, 699, 713), (716, 717, 701, 674), (717, 659, 712, 701), (718, 719, 721, 720), (720, 721, 725, 724), (724, 725, 723, 722), (722, 723, 719, 718), (720, 724, 722, 718), (725, 721, 719, 723), (728, 729, 733, 732), (730, 731, 727, 726), (728, 732, 730, 726), (733, 729, 727, 731), (736, 737, 741, 740), (738, 739, 735, 734), (736, 740, 738, 734), (741, 737, 735, 739)])
me_cube_001.polygons.foreach_set('use_smooth', [1, 1, 1, 1, 1, 1, 1, 1, 1, 1, 1, 1, 1, 1, 1, 1, 1, 1, 1, 1, 1, 1, 1, 1, 1, 1, 1, 1, 1, 1, 1, 1, 1, 1, 1, 1, 1, 1, 1, 1, 1, 1, 1, 1, 1, 1, 1, 1, 1, 1, 1, 1, 1, 1, 1, 1, 1, 1, 1, 1, 1, 1, 1, 1, 1, 1, 1, 1, 1, 1, 1, 1, 1, 1, 1, 1, 1, 1, 1, 1, 1, 1, 1, 1, 1, 1, 1, 1, 1, 1, 1, 1, 1, 1, 1, 1, 1, 1, 1, 1, 1, 1, 1, 1, 1, 1, 1, 1, 1, 1, 1, 1, 1, 1, 1, 1, 1, 1, 1, 1, 1, 1, 1, 1, 1, 1, 1, 1, 1, 1, 1, 1, 1, 1, 1, 1, 1, 1, 1, 1, 1, 1, 1, 1, 1, 1, 1, 1, 1, 1, 1, 1, 1, 1, 1, 1, 1, 1, 1, 1, 1, 1, 1, 1, 1, 1, 1, 1, 1, 1, 1, 1, 1, 1, 1, 1, 1, 1, 1, 1, 1, 1, 1, 1, 1, 1, 1, 1, 1, 1, 1, 1, 1, 1, 1, 1, 1, 1, 1, 1, 1, 1, 1, 1, 1, 1, 1, 1, 1, 1, 1, 1, 1, 1, 1, 1, 1, 1, 1, 1, 1, 1, 1, 1, 1, 1, 1, 1, 1, 1, 1, 1, 1, 1, 1, 1, 1, 1, 1, 1, 1, 1, 1, 1, 1, 1, 1, 1, 1, 1, 1, 1, 1, 1, 1, 1, 1, 1, 1, 1, 1, 1, 1, 1, 1, 1, 1, 1, 1, 1, 1, 1, 1, 1, 1, 1, 1, 1, 1, 1, 1, 1, 1, 1, 1, 1, 1, 1, 1, 1, 1, 1, 1, 1, 1, 1, 1, 1, 1, 1, 1, 1, 1, 1, 1, 1, 1, 1, 1, 1, 1, 1, 1, 1, 1, 1, 1, 1, 1, 1, 1, 1, 1, 1, 1, 1, 1, 1, 1, 1, 1, 1, 1, 1, 1, 1, 1, 1, 1, 1, 1, 1, 1, 1, 1, 1, 1, 1, 1, 1, 1, 1, 1, 0, 1, 1, 1, 1, 1, 1, 1, 1, 1, 1, 1, 1, 1, 1, 1, 1, 1, 1, 1, 1, 1, 1, 1, 1, 1, 1, 1, 1, 1, 1, 1, 1, 1, 1, 1, 1, 1, 1, 1, 1, 1, 1, 1, 1, 1, 1, 1, 1, 1, 1, 1, 1, 1, 1, 1, 1, 1, 1, 1, 1, 1, 1, 1, 1, 1, 1, 1, 1, 1, 1, 1, 1, 1, 1, 1, 1, 1, 1, 1, 1, 1, 1, 1, 1, 1, 1, 1, 1, 1, 1, 1, 1, 1, 1, 1, 1, 1, 1, 1, 1, 1, 1, 1, 1, 1, 1, 1, 1, 1, 1, 1, 1, 1, 1, 1, 1, 1, 1, 1, 1, 1, 1, 1, 1, 1, 1, 1, 1, 1, 1, 1, 1, 1, 1, 1, 1, 1, 1, 1, 1, 1, 0, 1, 1, 1, 1, 1, 1, 1, 1, 1, 1, 1, 1, 1, 1, 1, 1, 1, 1, 1, 1, 1, 1, 1, 1, 1, 1, 1, 1, 1, 1, 1, 1, 1, 1, 1, 1, 1, 1, 1, 1, 1, 1, 1, 1, 1, 1, 1, 1, 1, 1, 1, 1, 1, 1, 1, 1, 1, 1, 1, 1, 1, 1, 1, 1, 1, 1, 1, 1, 1, 1, 1, 1, 1, 1, 1, 1, 1, 1, 1, 1, 1, 1, 1, 1, 1, 1, 1, 1, 1, 1, 1, 1, 1, 1, 1, 1, 1, 1, 1, 1, 1, 1, 1, 1, 1, 1, 1, 1, 1, 1, 1, 1, 1, 1, 1, 1, 1, 1, 1, 1, 1, 1, 1, 1, 1, 1, 1, 1, 1, 1, 1, 1, 1, 1, 1, 1, 1, 1, 1, 1, 1, 1, 1, 1, 1, 1, 1, 1, 1, 1, 1, 1, 1, 1, 1, 1, 1, 1, 1, 1, 1, 1, 1, 1, 1, 1, 1, 1, 1, 1, 1, 1, 1, 1, 1, 1, 1, 1, 1, 1, 1, 1, 1, 0, 0, 0, 0, 0, 0, 0, 0, 0, 0, 0, 0, 0, 0])
_uv = me_cube_001.uv_layers.new(name='UVMap')
_uv.uv.foreach_set('vector', [0.2412, 0.7651, 0.2189, 0.7651, 0.2189, 0.7154, 0.2412, 0.7154, 0.08674, 0.6912, 0.08746, 0.7048, 0.0776, 0.7049, 0.07688, 0.6913, 0.04237, 0.3458, 0.04255, 0.3234, 0.1599, 0.3149, 0.1598, 0.3372, 0.477, 0.4387, 0.477, 0.4547, 0.4483, 0.566, 0.3273, 0.6316, 0.3272, 0.6167, 0.3769, 0.6167, 0.377, 0.6316, 0.04127, 0.6447, 0.04138, 0.6607, 0.03686, 0.6608, 0.03675, 0.6447, 0.2718, 0.7227, 0.2899, 0.7226, 0.2899, 0.7724, 0.2715, 0.7724, 0.1086, 0.4547, 0.09373, 0.4478, 0.2111, 0.4393, 0.226, 0.4462, 0.05112, 0.2012, 0.05214, 0.1867, 0.1695, 0.1782, 0.1685, 0.1927, 0.4475, 0.5842, 0.4483, 0.566, 0.477, 0.4547, 0.477, 0.4704, 0.06804, 0.4237, 0.05798, 0.4072, 0.1754, 0.3987, 0.1854, 0.4152, 0.9416, 0.8477, 0.927, 0.8477, 0.927, 0.798, 0.9416, 0.798, 0.0862, 0.6764, 0.08674, 0.6912, 0.07688, 0.6913, 0.07634, 0.6764, 0.4483, 0.566, 0.4161, 0.601, 0.416, 0.5849, 0.05798, 0.4072, 0.0502, 0.3883, 0.1676, 0.3797, 0.1754, 0.3987, 0.8155, 0.7212, 0.8154, 0.7357, 0.8108, 0.7357, 0.8108, 0.7212, 0.04224, 0.6913, 0.04296, 0.7049, 0.03844, 0.7049, 0.03772, 0.6913, 0.3671, 0.362, 0.3672, 0.3419, 0.3771, 0.3419, 0.377, 0.362, 0.08587, 0.6607, 0.0862, 0.6764, 0.07634, 0.6764, 0.07602, 0.6607, 0.3274, 0.6453, 0.3273, 0.6316, 0.377, 0.6316, 0.3771, 0.6453, 0.8103, 0.8964, 0.8325, 0.8964, 0.8325, 0.9063, 0.8103, 0.9062, 0.4117, 0.6316, 0.4116, 0.6167, 0.4161, 0.6167, 0.4162, 0.6316, 0.07276, 0.06653, 0.08309, 0.04889, 0.2005, 0.04038, 0.1901, 0.05801, 0.05614, 0.1296, 0.05907, 0.1075, 0.1765, 0.09901, 0.1735, 0.1211, 0.1092, 0.02202, 0.1242, 0.01359, 0.2415, 0.005082, 0.2266, 0.01351, 0.02419, 0.8202, 0.009977, 0.7473, 0.01119, 0.72, 0.02428, 0.7204, 0.3272, 0.0211, 0.3271, 0.005095, 0.3768, 0.005087, 0.3769, 0.0211, 0.3271, 0.5849, 0.3768, 0.5849, 0.3768, 0.601, 0.3271, 0.601, 0.1858, 0.683, 0.153, 0.683, 0.146, 0.683, 0.1842, 0.651, 0.06467, 0.08627, 0.07276, 0.06653, 0.1901, 0.05801, 0.182, 0.07776, 0.0502, 0.3883, 0.04495, 0.3676, 0.1623, 0.3591, 0.1676, 0.3797, 0.08008, 0.4374, 0.06804, 0.4237, 0.1854, 0.4152, 0.1975, 0.4289, 0.3672, 0.3419, 0.3672, 0.3204, 0.3771, 0.3204, 0.3771, 0.3419, 0.3273, 0.05996, 0.3273, 0.03958, 0.377, 0.03957, 0.3771, 0.05995, 0.3671, 0.3802, 0.3671, 0.362, 0.377, 0.362, 0.3769, 0.3802, 0.1218, 0.4562, 0.1086, 0.4547, 0.226, 0.4462, 0.2415, 0.4492, 0.09373, 0.4478, 0.08008, 0.4374, 0.1975, 0.4289, 0.2111, 0.4393, 0.8155, 0.6125, 0.8155, 0.6403, 0.8108, 0.6403, 0.8112, 0.6125, 0.05614, 0.1296, 0.1735, 0.1211, 0.1695, 0.1782, 0.05214, 0.1867, 0.08309, 0.04889, 0.09536, 0.0339, 0.2127, 0.02539, 0.2005, 0.04038, 0.04495, 0.3676, 0.04237, 0.3458, 0.1598, 0.3372, 0.1623, 0.3591, 0.09536, 0.0339, 0.1092, 0.02202, 0.2266, 0.01351, 0.2127, 0.02539, 0.04255, 0.3234, 0.04546, 0.282, 0.1628, 0.2735, 0.1599, 0.3149, 0.3272, 0.4065, 0.3769, 0.4062, 0.3768, 0.5849, 0.3271, 0.5849, 0.05798, 0.4072, 0.02069, 0.4087, 0.01291, 0.3898, 0.0502, 0.3883, 0.477, 0.4387, 0.4483, 0.566, 0.416, 0.5849, 0.416, 0.406, 0.477, 0.406, 0.522, 0.9405, 0.522, 0.9047, 0.5429, 0.9115, 0.5429, 0.9473, 0.4475, 0.5842, 0.4161, 0.6167, 0.4161, 0.601, 0.4483, 0.566, 0.005081, 0.6152, 0.03675, 0.6447, 0.03686, 0.6608, 0.005769, 0.6286, 0.9338, 0.04124, 0.9338, 0.005082, 0.9508, 0.01645, 0.9508, 0.0526, 0.4476, 0.5991, 0.4162, 0.6316, 0.4161, 0.6167, 0.4475, 0.5842, 0.04237, 0.3458, 0.005081, 0.3473, 0.005262, 0.325, 0.04255, 0.3234, 0.06467, 0.08627, 0.02738, 0.08781, 0.03547, 0.06806, 0.07276, 0.06653, 0.0502, 0.3883, 0.01291, 0.3898, 0.007658, 0.3691, 0.04495, 0.3676, 0.9338, 0.1084, 0.9338, 0.07241, 0.9506, 0.06277, 0.9506, 0.0988, 0.4455, 0.7121, 0.4196, 0.7163, 0.4197, 0.7017, 0.4455, 0.6976, 0.05614, 0.1296, 0.01885, 0.1312, 0.02178, 0.1091, 0.05907, 0.1075, 0.08008, 0.4374, 0.04279, 0.4389, 0.03075, 0.4252, 0.06804, 0.4237, 0.1112, 0.7154, 0.1306, 0.7151, 0.1306, 0.8616, 0.1171, 0.8494, 0.7949, 0.8107, 0.7787, 0.8515, 0.7646, 0.8584, 0.7808, 0.8176, 0.006096, 0.6444, 0.03719, 0.6765, 0.03772, 0.6913, 0.00663, 0.6592, 0.4455, 0.6976, 0.4197, 0.7017, 0.4202, 0.6583, 0.4455, 0.6555, 0.08309, 0.04889, 0.0458, 0.05043, 0.05807, 0.03544, 0.09536, 0.0339, 0.4872, 0.9423, 0.4872, 0.9066, 0.5091, 0.9049, 0.5091, 0.9406, 0.4477, 0.6128, 0.4163, 0.6453, 0.4162, 0.6316, 0.4476, 0.5991, 0.4455, 0.8221, 0.4191, 0.825, 0.4196, 0.7972, 0.4455, 0.793, 0.05907, 0.1075, 0.06467, 0.08627, 0.182, 0.07776, 0.1765, 0.09901, 0.8103, 0.9511, 0.8318, 0.9512, 0.8318, 0.9537, 0.8103, 0.9536, 0.7802, 0.8546, 0.7661, 0.8615, 0.7646, 0.8584, 0.7787, 0.8515, 0.4713, 0.9285, 0.4557, 0.9284, 0.4557, 0.9258, 0.4713, 0.9259, 0.6969, 0.9486, 0.7185, 0.9486, 0.7185, 0.9511, 0.6969, 0.9512, 0.4116, 0.02109, 0.4115, 0.005082, 0.4161, 0.005082, 0.4161, 0.02109, 0.6882, 0.005349, 0.7196, 0.008036, 0.7075, 0.1494, 0.6761, 0.1467, 0.4116, 0.6167, 0.4115, 0.601, 0.4161, 0.601, 0.4161, 0.6167, 0.4117, 0.362, 0.4117, 0.3419, 0.4163, 0.3419, 0.4162, 0.362, 0.4116, 0.3802, 0.4117, 0.362, 0.4162, 0.362, 0.4161, 0.3802, 0.4113, 0.406, 0.416, 0.406, 0.416, 0.5849, 0.4115, 0.5849, 0.3274, 0.08162, 0.3273, 0.05996, 0.3771, 0.05995, 0.3771, 0.08161, 0.3272, 0.6167, 0.3271, 0.601, 0.3768, 0.601, 0.3769, 0.6167, 0.04127, 0.6447, 0.03675, 0.6447, 0.03675, 0.4666, 0.04127, 0.4666, 0.2715, 0.8071, 0.2899, 0.8071, 0.2899, 0.8098, 0.2715, 0.8099, 0.4117, 0.05994, 0.4117, 0.03956, 0.4162, 0.03956, 0.4163, 0.05994, 0.2304, 0.7052, 0.2304, 0.6829, 0.2349, 0.6829, 0.2349, 0.7052, 0.367, 0.3958, 0.3671, 0.3802, 0.3769, 0.3802, 0.3768, 0.3958, 0.08576, 0.6446, 0.07591, 0.6446, 0.07591, 0.4665, 0.08576, 0.4665, 0.4115, 0.5849, 0.416, 0.5849, 0.4161, 0.601, 0.4115, 0.601, 0.08576, 0.6446, 0.08587, 0.6607, 0.07602, 0.6607, 0.07591, 0.6446, 0.4118, 0.6453, 0.4117, 0.6316, 0.4162, 0.6316, 0.4163, 0.6453, 0.0417, 0.6764, 0.04224, 0.6913, 0.03772, 0.6913, 0.03719, 0.6765, 0.8154, 0.7792, 0.8103, 0.7792, 0.8108, 0.7357, 0.8154, 0.7357, 0.8318, 0.9196, 0.8103, 0.9196, 0.8103, 0.9164, 0.8318, 0.9165, 0.7795, 0.89, 0.7936, 0.8831, 0.7949, 0.8859, 0.7808, 0.8929, 0.4557, 0.96, 0.4713, 0.9601, 0.4713, 0.9632, 0.4557, 0.9631, 0.7185, 0.917, 0.6969, 0.917, 0.6969, 0.9139, 0.7185, 0.9139, 0.38, 0.005087, 0.3801, 0.02109, 0.3769, 0.0211, 0.3768, 0.005087, 0.1989, 0.6414, 0.1989, 0.6829, 0.1957, 0.683, 0.1957, 0.6414, 0.38, 0.601, 0.38, 0.6167, 0.3769, 0.6167, 0.3768, 0.601, 0.3802, 0.3419, 0.3801, 0.362, 0.377, 0.362, 0.3771, 0.3419, 0.3801, 0.362, 0.3801, 0.3802, 0.3769, 0.3802, 0.377, 0.362, 0.38, 0.4062, 0.38, 0.5849, 0.3768, 0.5849, 0.3769, 0.4062, 0.1988, 0.4664, 0.1989, 0.4887, 0.1957, 0.4887, 0.1957, 0.4664, 0.38, 0.6167, 0.3801, 0.6316, 0.377, 0.6316, 0.3769, 0.6167, 0.07288, 0.6607, 0.07277, 0.6446, 0.07591, 0.6446, 0.07602, 0.6607, 0.2899, 0.7755, 0.2715, 0.7756, 0.2715, 0.7724, 0.2899, 0.7724, 0.3801, 0.03957, 0.3802, 0.05995, 0.3771, 0.05995, 0.377, 0.03957, 0.1989, 0.6829, 0.1988, 0.7052, 0.1957, 0.7052, 0.1957, 0.683, 0.07447, 0.7049, 0.07375, 0.6913, 0.07688, 0.6913, 0.0776, 0.7049, 0.1989, 0.6273, 0.1989, 0.6414, 0.1957, 0.6414, 0.1957, 0.6273, 0.38, 0.5849, 0.38, 0.601, 0.3768, 0.601, 0.3768, 0.5849, 0.3801, 0.6316, 0.3803, 0.6453, 0.3771, 0.6453, 0.377, 0.6316, 0.07375, 0.6913, 0.07321, 0.6764, 0.07634, 0.6764, 0.07688, 0.6913, 0.1989, 0.4887, 0.1989, 0.5459, 0.1957, 0.5459, 0.1957, 0.4887, 0.2304, 0.4887, 0.2304, 0.4664, 0.2349, 0.4664, 0.2349, 0.4887, 0.6531, 0.1952, 0.6466, 0.1933, 0.673, 0.1464, 0.6761, 0.1467, 0.6782, 0.5955, 0.4876, 0.5952, 0.4906, 0.406, 0.4876, 0.5952, 0.6782, 0.5955, 0.6867, 0.6321, 0.4872, 0.6321, 0.4276, 0.06247, 0.5152, 0.06247, 0.6232, 0.06424, 0.6234, 0.07406, 0.4266, 0.06946, 0.6531, 0.1952, 0.7186, 0.2146, 0.7192, 0.2251, 0.6413, 0.2291, 0.6233, 0.0845, 0.4264, 0.1174, 0.4266, 0.06946, 0.6234, 0.07406, 0.3835, 0.8306, 0.3835, 0.8909, 0.3414, 0.8911, 0.3414, 0.8308, 0.9495, 0.5267, 0.952, 0.3322, 0.9542, 0.3322, 0.9542, 0.5325, 0.6371, 0.2451, 0.6375, 0.2453, 0.6365, 0.258, 0.636, 0.2576, 0.8143, 0.406, 0.8143, 0.6, 0.8017, 0.5999, 0.8017, 0.406, 0.7196, 0.235, 0.6384, 0.2298, 0.6384, 0.2298, 0.6336, 0.2295, 0.6413, 0.2291, 0.7192, 0.2251, 0.8297, 0.4061, 0.8297, 0.6, 0.8143, 0.6, 0.8143, 0.406, 0.7916, 0.4078, 0.7916, 0.6023, 0.7911, 0.6023, 0.7763, 0.6007, 0.762, 0.5966, 0.7483, 0.59, 0.7357, 0.581, 0.7245, 0.5701, 0.7149, 0.5573, 0.7071, 0.543, 0.7015, 0.5275, 0.698, 0.5113, 0.6969, 0.4948, 0.6969, 0.406, 0.792, 0.7105, 0.8001, 0.798, 0.7737, 0.8005, 0.7656, 0.713, 0.4906, 0.406, 0.6676, 0.5478, 0.6782, 0.5955, 0.6682, 0.4061, 0.6676, 0.5478, 0.4906, 0.406, 0.4319, 0.1947, 0.6078, 0.1482, 0.6078, 0.2901, 0.6078, 0.2901, 0.4321, 0.2901, 0.4319, 0.1947, 0.4264, 0.1174, 0.6233, 0.0845, 0.4319, 0.1947, 0.6233, 0.0845, 0.6078, 0.1482, 0.4319, 0.1947, 0.5152, 0.06247, 0.5317, 0.06247, 0.6232, 0.06424, 0.5466, 0.6422, 0.5376, 0.656, 0.4872, 0.7123, 0.5376, 0.656, 0.5306, 0.6706, 0.4872, 0.7123, 0.5306, 0.6706, 0.5258, 0.6858, 0.4872, 0.7123, 0.5258, 0.6858, 0.5234, 0.7012, 0.4872, 0.7123, 0.5234, 0.7012, 0.5234, 0.7163, 0.4872, 0.7123, 0.5234, 0.7163, 0.5258, 0.7309, 0.4872, 0.7123, 0.5258, 0.7309, 0.5306, 0.7445, 0.4872, 0.7123, 0.5306, 0.7445, 0.5376, 0.7569, 0.4872, 0.7123, 0.5376, 0.7569, 0.5466, 0.7677, 0.4872, 0.7123, 0.6375, 0.2453, 0.6384, 0.2298, 0.6524, 0.2309, 0.6512, 0.2531, 0.6512, 0.2531, 0.6524, 0.2309, 0.666, 0.232, 0.6645, 0.2605, 0.2868, 0.8804, 0.2868, 0.8616, 0.2894, 0.8617, 0.2894, 0.8817, 0.4153, 0.9106, 0.4153, 0.9452, 0.4034, 0.9449, 0.4034, 0.9048, 0.2864, 0.8502, 0.2864, 0.8201, 0.2894, 0.8201, 0.2894, 0.8514, 0.1133, 0.8952, 0.1133, 0.9404, 0.09934, 0.9403, 0.09934, 0.8909, 0.8993, 0.6905, 0.8993, 0.7294, 0.8951, 0.7294, 0.8951, 0.6895, 0.5639, 0.009644, 0.5642, 0.06247, 0.5481, 0.06247, 0.5478, 0.00713, 0.9945, 0.7524, 0.9945, 0.7967, 0.9895, 0.7967, 0.9895, 0.7519, 0.5314, 0.005597, 0.5317, 0.06247, 0.5152, 0.06247, 0.5149, 0.005082, 0.4735, 0.9095, 0.4624, 0.9156, 0.4609, 0.8993, 0.4739, 0.8922, 0.4739, 0.8922, 0.4609, 0.8993, 0.4591, 0.8829, 0.4739, 0.8748, 0.4739, 0.8748, 0.4591, 0.8829, 0.4573, 0.8675, 0.4739, 0.8583, 0.4739, 0.8583, 0.4573, 0.8675, 0.4557, 0.8533, 0.4739, 0.8432, 0.7794, 0.6144, 0.8001, 0.6125, 0.7964, 0.6264, 0.7741, 0.6284, 0.7741, 0.6284, 0.7964, 0.6264, 0.7936, 0.6417, 0.7698, 0.644, 0.7698, 0.644, 0.7936, 0.6417, 0.7917, 0.6583, 0.7668, 0.6606, 0.7668, 0.6606, 0.7917, 0.6583, 0.7908, 0.6756, 0.765, 0.678, 0.765, 0.678, 0.7908, 0.6756, 0.7909, 0.6932, 0.7646, 0.6957, 0.7646, 0.6957, 0.7909, 0.6932, 0.792, 0.7105, 0.7656, 0.713, 0.6384, 0.2298, 0.6384, 0.2298, 0.6375, 0.2453, 0.6371, 0.2451, 0.426, 0.9557, 0.426, 0.9817, 0.418, 0.9817, 0.418, 0.9557, 0.7373, 0.6199, 0.7504, 0.6125, 0.7545, 0.6193, 0.742, 0.6264, 0.7251, 0.6301, 0.7373, 0.6199, 0.742, 0.6264, 0.7309, 0.6357, 0.7149, 0.6424, 0.7251, 0.6301, 0.7309, 0.6357, 0.7215, 0.6469, 0.7068, 0.6565, 0.7149, 0.6424, 0.7215, 0.6469, 0.714, 0.6598, 0.701, 0.6719, 0.7068, 0.6565, 0.714, 0.6598, 0.7087, 0.674, 0.6977, 0.6883, 0.701, 0.6719, 0.7087, 0.674, 0.7056, 0.6893, 0.6969, 0.7054, 0.6977, 0.6883, 0.7056, 0.6893, 0.7048, 0.7051, 0.6985, 0.7226, 0.6969, 0.7054, 0.7048, 0.7051, 0.7064, 0.7212, 0.7027, 0.7396, 0.6985, 0.7226, 0.7064, 0.7212, 0.7103, 0.7372, 0.709, 0.7557, 0.7027, 0.7396, 0.7103, 0.7372, 0.7163, 0.7526, 0.7837, 0.2331, 0.7705, 0.2249, 0.7752, 0.2185, 0.7878, 0.2263, 0.1904, 0.9658, 0.1904, 0.9785, 0.1825, 0.9784, 0.1825, 0.9658, 0.7705, 0.2249, 0.7582, 0.214, 0.764, 0.2085, 0.7752, 0.2185, 0.7582, 0.214, 0.7479, 0.2011, 0.7546, 0.1966, 0.764, 0.2085, 0.7479, 0.2011, 0.7398, 0.1864, 0.747, 0.1831, 0.7546, 0.1966, 0.7398, 0.1864, 0.734, 0.1705, 0.7417, 0.1684, 0.747, 0.1831, 0.734, 0.1705, 0.7306, 0.1536, 0.7385, 0.1527, 0.7417, 0.1684, 0.7306, 0.1536, 0.7298, 0.1362, 0.7378, 0.1364, 0.7385, 0.1527, 0.7298, 0.1362, 0.7315, 0.1187, 0.7393, 0.1201, 0.7378, 0.1364, 0.7315, 0.1187, 0.7357, 0.1016, 0.7432, 0.104, 0.7393, 0.1201, 0.7357, 0.1016, 0.7421, 0.08539, 0.7494, 0.08857, 0.7432, 0.104, 0.7473, 0.8362, 0.709, 0.7557, 0.7163, 0.7526, 0.7545, 0.8327, 0.7421, 0.08539, 0.7806, 0.005082, 0.7878, 0.008503, 0.7494, 0.08857, 0.5373, 0.05661, 0.5422, 0.05661, 0.5481, 0.06247, 0.5317, 0.06247, 0.08882, 0.9344, 0.09301, 0.9344, 0.09934, 0.9403, 0.08417, 0.9402, 0.6754, 0.9292, 0.6724, 0.9292, 0.6661, 0.9233, 0.6785, 0.9234, 0.4217, 0.9396, 0.4243, 0.9397, 0.4283, 0.9455, 0.4153, 0.9452, 0.522, 0.9801, 0.522, 0.9613, 0.5275, 0.9574, 0.5275, 0.9859, 0.4243, 0.9208, 0.4217, 0.9195, 0.4153, 0.9106, 0.4283, 0.917, 0.4217, 0.9195, 0.4217, 0.9396, 0.4153, 0.9452, 0.4153, 0.9106, 0.6724, 0.9292, 0.6724, 0.9593, 0.6661, 0.9635, 0.6661, 0.9233, 0.6724, 0.9593, 0.6754, 0.9606, 0.6785, 0.9685, 0.6661, 0.9635, 0.7932, 0.9841, 0.7932, 0.9528, 0.7992, 0.9471, 0.7992, 0.9923, 0.09301, 0.9344, 0.09301, 0.8955, 0.09934, 0.8909, 0.09934, 0.9403, 0.09301, 0.8955, 0.08882, 0.8945, 0.08417, 0.8874, 0.09934, 0.8909, 0.9807, 0.497, 0.9807, 0.457, 0.9857, 0.4513, 0.9857, 0.5041, 0.5422, 0.05661, 0.542, 0.0123, 0.5478, 0.00713, 0.5481, 0.06247, 0.542, 0.0123, 0.5371, 0.01184, 0.5314, 0.005597, 0.5478, 0.00713, 0.5371, 0.01184, 0.5373, 0.05661, 0.5317, 0.06247, 0.5314, 0.005597, 0.4483, 0.01245, 0.4485, 0.05459, 0.4276, 0.06247, 0.4272, 0.005082, 0.8434, 0.9772, 0.8434, 0.9358, 0.8507, 0.9269, 0.8507, 0.9832, 0.4485, 0.05459, 0.5088, 0.05459, 0.5152, 0.06247, 0.4276, 0.06247, 0.7267, 0.7564, 0.7529, 0.8116, 0.7545, 0.8327, 0.7163, 0.7526, 0.1989, 0.5605, 0.1989, 0.6273, 0.1957, 0.6273, 0.1957, 0.5605, 0.4455, 0.793, 0.4196, 0.7972, 0.4196, 0.7831, 0.4455, 0.779, 0.8155, 0.6403, 0.8155, 0.6543, 0.8108, 0.6543, 0.8108, 0.6403, 0.6419, 0.9026, 0.656, 0.9026, 0.656, 0.9523, 0.6419, 0.9523, 0.04546, 0.282, 0.04644, 0.2679, 0.1638, 0.2594, 0.1628, 0.2735, 0.1989, 0.5459, 0.1989, 0.5605, 0.1957, 0.5605, 0.1957, 0.5459, 0.4455, 0.779, 0.4196, 0.7831, 0.4196, 0.7163, 0.4455, 0.7121, 0.8155, 0.6543, 0.8155, 0.7212, 0.8108, 0.7212, 0.8108, 0.6543, 0.005081, 0.9015, 0.02787, 0.8741, 0.02787, 0.8849, 0.02787, 0.9206, 0.04644, 0.2679, 0.05112, 0.2012, 0.1685, 0.1927, 0.1638, 0.2594, 0.252, 0.2425, 0.252, 0.1757, 0.2602, 0.1757, 0.2602, 0.2425, 0.252, 0.2566, 0.252, 0.2425, 0.2602, 0.2425, 0.2602, 0.2566, 0.8373, 0.1834, 0.8373, 0.1994, 0.829, 0.1994, 0.829, 0.1833, 0.8373, 0.1834, 0.829, 0.1833, 0.8303, 0.005239, 0.8385, 0.00528, 0.2517, 0.3958, 0.2518, 0.3802, 0.26, 0.3802, 0.26, 0.3958, 0.2518, 0.6167, 0.2517, 0.601, 0.26, 0.601, 0.26, 0.6167, 0.252, 0.08163, 0.2519, 0.05997, 0.2602, 0.05997, 0.2602, 0.08163, 0.2518, 0.4069, 0.26, 0.4068, 0.26, 0.5849, 0.2517, 0.5849, 0.2518, 0.3802, 0.2519, 0.3621, 0.2601, 0.3621, 0.26, 0.3802, 0.2519, 0.05997, 0.2519, 0.03959, 0.2601, 0.03959, 0.2602, 0.05997, 0.2519, 0.3419, 0.252, 0.3204, 0.2602, 0.3204, 0.2602, 0.3419, 0.252, 0.2982, 0.252, 0.2566, 0.2602, 0.2566, 0.2602, 0.2982, 0.2517, 0.5849, 0.26, 0.5849, 0.26, 0.601, 0.2517, 0.601, 0.2518, 0.02111, 0.2517, 0.005105, 0.26, 0.005104, 0.26, 0.02111, 0.252, 0.3204, 0.252, 0.2982, 0.2602, 0.2982, 0.2602, 0.3204, 0.252, 0.1039, 0.2602, 0.1039, 0.2602, 0.1611, 0.252, 0.1611, 0.252, 0.6453, 0.2519, 0.6316, 0.2601, 0.6316, 0.2603, 0.6453, 0.8373, 0.1994, 0.8375, 0.2151, 0.8292, 0.2151, 0.829, 0.1994, 0.2519, 0.3621, 0.2519, 0.3419, 0.2602, 0.3419, 0.2601, 0.3621, 0.8375, 0.2151, 0.8379, 0.23, 0.8297, 0.23, 0.8292, 0.2151, 0.252, 0.1757, 0.252, 0.1611, 0.2602, 0.1611, 0.2602, 0.1757, 0.2519, 0.03959, 0.2518, 0.02111, 0.26, 0.02111, 0.2601, 0.03959, 0.2519, 0.6316, 0.2518, 0.6167, 0.26, 0.6167, 0.2601, 0.6316, 0.8379, 0.23, 0.8385, 0.2436, 0.8303, 0.2436, 0.8297, 0.23, 0.252, 0.1039, 0.252, 0.08163, 0.2602, 0.08163, 0.2602, 0.1039, 0.6969, 0.9759, 0.6969, 0.9614, 0.7107, 0.9613, 0.7107, 0.9759, 0.8103, 0.9779, 0.8103, 0.9639, 0.8242, 0.9638, 0.8242, 0.9779, 0.8912, 0.884, 0.8912, 0.9151, 0.8773, 0.9151, 0.8773, 0.884, 0.5118, 0.845, 0.5118, 0.8947, 0.4979, 0.8947, 0.4979, 0.845, 0.5466, 0.8635, 0.5466, 0.8946, 0.5327, 0.8945, 0.5327, 0.8635, 0.8879, 0.3184, 0.8879, 0.3681, 0.874, 0.3681, 0.874, 0.3184, 0.3138, 0.9657, 0.3138, 0.9798, 0.3001, 0.9798, 0.3001, 0.9657, 0.6556, 0.9625, 0.6556, 0.9771, 0.6419, 0.9771, 0.6419, 0.9625, 0.3224, 0.9556, 0.3001, 0.9555, 0.3001, 0.9292, 0.3224, 0.9293, 0.6238, 0.9557, 0.6015, 0.9556, 0.6015, 0.9294, 0.6238, 0.9295, 0.6681, 0.3379, 0.6681, 0.3876, 0.6419, 0.3876, 0.6419, 0.3378, 0.1825, 0.7465, 0.1825, 0.7154, 0.2088, 0.7154, 0.2088, 0.7464, 0.1723, 0.8224, 0.1723, 0.8322, 0.146, 0.8323, 0.146, 0.8224, 0.7128, 0.3564, 0.7128, 0.3875, 0.6866, 0.3874, 0.6866, 0.3563, 0.1825, 0.9296, 0.2048, 0.9297, 0.2048, 0.9556, 0.1825, 0.9556, 0.146, 0.9298, 0.1683, 0.9298, 0.1683, 0.9557, 0.146, 0.9558, 0.7128, 0.3135, 0.7128, 0.3205, 0.6866, 0.3203, 0.6866, 0.3134, 0.1723, 0.7767, 0.1723, 0.7825, 0.146, 0.7825, 0.146, 0.7767, 0.1825, 0.8321, 0.1825, 0.7824, 0.2088, 0.7824, 0.2088, 0.8321, 0.6681, 0.3321, 0.6681, 0.3379, 0.6419, 0.3378, 0.6419, 0.3321, 0.8879, 0.3126, 0.8879, 0.3184, 0.874, 0.3184, 0.874, 0.3126, 0.5466, 0.7779, 0.5466, 0.8275, 0.5327, 0.8275, 0.5327, 0.7778, 0.5118, 0.8392, 0.5118, 0.845, 0.4979, 0.845, 0.4979, 0.8392, 0.8912, 0.7984, 0.8912, 0.8481, 0.8773, 0.8481, 0.8773, 0.7984, 0.6832, 0.7061, 0.6832, 0.6422, 0.686, 0.6422, 0.686, 0.7061, 0.6419, 0.8968, 0.656, 0.8968, 0.656, 0.9026, 0.6419, 0.9026, 0.1313, 0.6445, 0.1256, 0.6445, 0.1256, 0.4664, 0.1313, 0.4664, 0.3214, 0.6167, 0.3213, 0.601, 0.3271, 0.601, 0.3272, 0.6167, 0.3216, 0.08162, 0.3216, 0.05996, 0.3273, 0.05996, 0.3274, 0.08162, 0.3214, 0.4065, 0.3272, 0.4065, 0.3271, 0.5849, 0.3213, 0.5849, 0.2517, 0.717, 0.2718, 0.7169, 0.2718, 0.7227, 0.2517, 0.7227, 0.3216, 0.3419, 0.3216, 0.3204, 0.3274, 0.3204, 0.3273, 0.3419, 0.6832, 0.8192, 0.6832, 0.7806, 0.686, 0.7806, 0.686, 0.8192, 0.3213, 0.5849, 0.3271, 0.5849, 0.3271, 0.601, 0.3213, 0.601, 0.3214, 0.0211, 0.3213, 0.005095, 0.3271, 0.005095, 0.3272, 0.0211, 0.8103, 0.8507, 0.8325, 0.8507, 0.8325, 0.8565, 0.8103, 0.8565, 0.6832, 0.7162, 0.686, 0.7162, 0.686, 0.7705, 0.6832, 0.7705, 0.3216, 0.6453, 0.3215, 0.6316, 0.3273, 0.6316, 0.3274, 0.6453, 0.9416, 0.8535, 0.927, 0.8535, 0.927, 0.8477, 0.9416, 0.8477, 0.2718, 0.7169, 0.2899, 0.7169, 0.2899, 0.7226, 0.2718, 0.7227, 0.3215, 0.6316, 0.3214, 0.6167, 0.3272, 0.6167, 0.3273, 0.6316, 0.2412, 0.7709, 0.2189, 0.7709, 0.2189, 0.7651, 0.2412, 0.7651, 0.2412, 0.7754, 0.2189, 0.7754, 0.2189, 0.7709, 0.2412, 0.7709, 0.317, 0.6316, 0.3169, 0.6167, 0.3214, 0.6167, 0.3215, 0.6316, 0.2718, 0.7124, 0.2899, 0.7123, 0.2899, 0.7169, 0.2718, 0.7169, 0.9416, 0.858, 0.927, 0.858, 0.927, 0.8535, 0.9416, 0.8535, 0.3171, 0.6453, 0.317, 0.6316, 0.3215, 0.6316, 0.3216, 0.6453, 0.9807, 0.3322, 0.9852, 0.3322, 0.9852, 0.3894, 0.9807, 0.3894, 0.8103, 0.8462, 0.8325, 0.8462, 0.8325, 0.8507, 0.8103, 0.8507, 0.3169, 0.0211, 0.3168, 0.005096, 0.3213, 0.005095, 0.3214, 0.0211, 0.3168, 0.5849, 0.3213, 0.5849, 0.3213, 0.601, 0.3168, 0.601, 0.9895, 0.9002, 0.9895, 0.8586, 0.9941, 0.8586, 0.9941, 0.9002, 0.317, 0.3419, 0.3171, 0.3204, 0.3216, 0.3204, 0.3216, 0.3419, 0.2517, 0.7125, 0.2718, 0.7124, 0.2718, 0.7169, 0.2517, 0.717, 0.3169, 0.4065, 0.3214, 0.4065, 0.3213, 0.5849, 0.3168, 0.5849, 0.3171, 0.08162, 0.317, 0.05996, 0.3216, 0.05996, 0.3216, 0.08162, 0.3169, 0.6167, 0.3168, 0.601, 0.3213, 0.601, 0.3214, 0.6167, 0.1358, 0.6445, 0.1313, 0.6445, 0.1313, 0.4664, 0.1358, 0.4664, 0.6419, 0.8923, 0.656, 0.8923, 0.656, 0.8968, 0.6419, 0.8968, 0.9805, 0.1946, 0.9805, 0.1278, 0.985, 0.1278, 0.985, 0.1946, 0.5118, 0.8347, 0.5118, 0.8392, 0.4979, 0.8392, 0.4979, 0.8347, 0.8879, 0.3081, 0.8879, 0.3126, 0.874, 0.3126, 0.874, 0.3081, 0.6681, 0.3276, 0.6681, 0.3321, 0.6419, 0.3321, 0.6419, 0.3276, 0.1723, 0.7722, 0.1723, 0.7767, 0.146, 0.7767, 0.146, 0.7722, 0.7128, 0.3205, 0.7128, 0.3262, 0.6866, 0.3261, 0.6866, 0.3203, 0.1825, 0.7824, 0.1825, 0.7767, 0.2088, 0.7766, 0.2088, 0.7824, 0.5466, 0.8275, 0.5466, 0.8333, 0.5327, 0.8333, 0.5327, 0.8275, 0.8912, 0.8481, 0.8912, 0.8538, 0.8773, 0.8538, 0.8773, 0.8481, 0.6338, 0.3364, 0.6338, 0.3336, 0.6419, 0.3321, 0.6419, 0.3378, 0.6785, 0.3247, 0.6785, 0.3219, 0.6866, 0.3203, 0.6866, 0.3261, 0.8692, 0.8524, 0.8692, 0.8496, 0.8773, 0.8481, 0.8773, 0.8538, 0.4898, 0.8435, 0.4898, 0.8407, 0.4979, 0.8392, 0.4979, 0.845, 0.9742, 0.6295, 0.9742, 0.5657, 0.9824, 0.5642, 0.9824, 0.631, 0.1027, 0.9906, 0.1027, 0.952, 0.1109, 0.9505, 0.1109, 0.9921, 0.9352, 0.9265, 0.9352, 0.9808, 0.927, 0.9823, 0.927, 0.9251, 0.5246, 0.8318, 0.5246, 0.8291, 0.5327, 0.8275, 0.5327, 0.8333, 0.8658, 0.3169, 0.8658, 0.3141, 0.874, 0.3126, 0.874, 0.3184, 0.8747, 0.9268, 0.8747, 0.981, 0.8666, 0.9825, 0.8666, 0.9253, 0.4954, 0.954, 0.4954, 0.9925, 0.4872, 0.994, 0.4872, 0.9524, 0.9823, 0.6427, 0.9823, 0.7065, 0.9742, 0.708, 0.9742, 0.6412, 0.1723, 0.7632, 0.1723, 0.7722, 0.146, 0.7722, 0.146, 0.7632, 0.6681, 0.3185, 0.6681, 0.3276, 0.6419, 0.3276, 0.6419, 0.3185, 0.8879, 0.299, 0.8879, 0.3081, 0.874, 0.3081, 0.874, 0.299, 0.5118, 0.8256, 0.5118, 0.8347, 0.4979, 0.8347, 0.4979, 0.8256, 0.9796, 0.06839, 0.9796, 0.005083, 0.9851, 0.005082, 0.9851, 0.06839, 0.6419, 0.8832, 0.656, 0.8833, 0.656, 0.8923, 0.6419, 0.8923, 0.9794, 0.9262, 0.9741, 0.9262, 0.9741, 0.752, 0.9794, 0.7519, 0.3078, 0.6167, 0.3078, 0.601, 0.3168, 0.601, 0.3169, 0.6167, 0.308, 0.08162, 0.308, 0.05996, 0.317, 0.05996, 0.3171, 0.08162, 0.3078, 0.4066, 0.3169, 0.4065, 0.3168, 0.5849, 0.3077, 0.5849, 0.2517, 0.7034, 0.2718, 0.7033, 0.2718, 0.7124, 0.2517, 0.7125, 0.308, 0.3419, 0.308, 0.3204, 0.3171, 0.3204, 0.317, 0.3419, 0.9934, 0.5153, 0.9934, 0.5533, 0.9878, 0.5533, 0.9878, 0.5153, 0.3077, 0.5849, 0.3168, 0.5849, 0.3168, 0.601, 0.3078, 0.601, 0.3078, 0.02111, 0.3078, 0.005097, 0.3168, 0.005096, 0.3169, 0.0211, 0.8103, 0.8371, 0.8325, 0.8372, 0.8325, 0.8462, 0.8103, 0.8462, 0.986, 0.2585, 0.9805, 0.2585, 0.9805, 0.2048, 0.986, 0.2048, 0.308, 0.6453, 0.3079, 0.6316, 0.317, 0.6316, 0.3171, 0.6453, 0.9416, 0.8671, 0.927, 0.8671, 0.927, 0.858, 0.9416, 0.858, 0.2718, 0.7033, 0.2899, 0.7033, 0.2899, 0.7123, 0.2718, 0.7124, 0.3079, 0.6316, 0.3078, 0.6167, 0.3169, 0.6167, 0.317, 0.6316, 0.2412, 0.7844, 0.2189, 0.7845, 0.2189, 0.7754, 0.2412, 0.7754, 0.7128, 0.3262, 0.7128, 0.3307, 0.6866, 0.3306, 0.6866, 0.3261, 0.1825, 0.7767, 0.1825, 0.7722, 0.2088, 0.7721, 0.2088, 0.7766, 0.5466, 0.8333, 0.5466, 0.8378, 0.5327, 0.8378, 0.5327, 0.8333, 0.8912, 0.8538, 0.8912, 0.8583, 0.8773, 0.8583, 0.8773, 0.8538, 0.2412, 0.7898, 0.2189, 0.7898, 0.2189, 0.7845, 0.2412, 0.7844, 0.3025, 0.6316, 0.3024, 0.6167, 0.3078, 0.6167, 0.3079, 0.6316, 0.2718, 0.698, 0.2899, 0.6979, 0.2899, 0.7033, 0.2718, 0.7033, 0.9416, 0.8725, 0.927, 0.8725, 0.927, 0.8671, 0.9416, 0.8671, 0.06375, 0.7201, 0.06825, 0.7201, 0.074, 0.72, 0.07278, 0.7151, 0.074, 0.8065, 0.06825, 0.8065, 0.06375, 0.8065, 0.05469, 0.8065, 0.04932, 0.8065, 0.03806, 0.8066, 0.03806, 0.7202, 0.04932, 0.7201, 0.05469, 0.7201, 0.3027, 0.6453, 0.3025, 0.6316, 0.3079, 0.6316, 0.308, 0.6453, 0.5851, 0.9269, 0.5905, 0.9269, 0.5905, 0.9841, 0.5851, 0.9841, 0.8103, 0.8318, 0.8325, 0.8318, 0.8325, 0.8372, 0.8103, 0.8371, 0.3025, 0.02111, 0.3024, 0.005098, 0.3078, 0.005097, 0.3078, 0.02111, 0.3024, 0.5849, 0.3077, 0.5849, 0.3078, 0.601, 0.3024, 0.601, 0.9949, 0.8069, 0.9949, 0.8485, 0.9895, 0.8485, 0.9895, 0.8069, 0.3026, 0.3419, 0.3026, 0.3204, 0.308, 0.3204, 0.308, 0.3419, 0.2517, 0.698, 0.2718, 0.698, 0.2718, 0.7033, 0.2517, 0.7034, 0.8346, 0.3523, 0.8301, 0.3523, 0.8301, 0.2661, 0.8346, 0.2661, 0.3025, 0.4066, 0.3078, 0.4066, 0.3077, 0.5849, 0.3024, 0.5849, 0.3026, 0.08162, 0.3026, 0.05996, 0.308, 0.05996, 0.308, 0.08162, 0.3024, 0.6167, 0.3024, 0.601, 0.3078, 0.601, 0.3078, 0.6167, 0.821, 0.3523, 0.8156, 0.3523, 0.8156, 0.2661, 0.821, 0.2661, 0.9649, 0.1278, 0.9703, 0.1278, 0.9703, 0.3059, 0.9649, 0.3059, 0.8156, 0.3523, 0.8043, 0.3523, 0.8043, 0.2661, 0.8156, 0.2661, 0.6419, 0.8779, 0.656, 0.8779, 0.656, 0.8833, 0.6419, 0.8832, 0.4384, 0.9716, 0.4384, 0.9048, 0.4438, 0.9048, 0.4438, 0.9716, 0.5118, 0.8203, 0.5118, 0.8256, 0.4979, 0.8256, 0.4979, 0.8203, 0.8879, 0.2936, 0.8879, 0.299, 0.874, 0.299, 0.874, 0.2936, 0.6681, 0.3131, 0.6681, 0.3185, 0.6419, 0.3185, 0.6419, 0.3131, 0.1723, 0.7578, 0.1723, 0.7632, 0.146, 0.7632, 0.146, 0.7578, 0.7128, 0.3307, 0.7128, 0.3398, 0.6866, 0.3397, 0.6866, 0.3306, 0.1825, 0.7722, 0.1825, 0.7631, 0.2088, 0.7631, 0.2088, 0.7721, 0.5466, 0.8378, 0.5466, 0.8468, 0.5327, 0.8468, 0.5327, 0.8378, 0.8912, 0.8583, 0.8912, 0.8674, 0.8773, 0.8674, 0.8773, 0.8583, 0.6336, 0.3258, 0.6336, 0.3203, 0.6419, 0.3185, 0.6419, 0.3276, 0.6783, 0.338, 0.6783, 0.3324, 0.6866, 0.3306, 0.6866, 0.3397, 0.8689, 0.8657, 0.8689, 0.8602, 0.8773, 0.8583, 0.8773, 0.8674, 0.4896, 0.833, 0.4896, 0.8274, 0.4979, 0.8256, 0.4979, 0.8347, 0.1319, 0.8891, 0.1319, 0.9525, 0.1235, 0.9542, 0.1235, 0.8874, 0.9785, 0.9777, 0.9785, 0.9396, 0.9869, 0.9378, 0.9869, 0.9794, 0.05619, 0.9767, 0.05619, 0.923, 0.06464, 0.9213, 0.06464, 0.9785, 0.5243, 0.8451, 0.5243, 0.8396, 0.5327, 0.8378, 0.5327, 0.8468, 0.8656, 0.3063, 0.8656, 0.3008, 0.874, 0.299, 0.874, 0.3081, 0.2601, 0.9259, 0.2601, 0.9796, 0.2517, 0.9813, 0.2517, 0.9241, 0.9891, 0.4014, 0.9891, 0.4394, 0.9807, 0.4411, 0.9807, 0.3996, 0.9694, 0.006895, 0.9694, 0.07015, 0.961, 0.07187, 0.961, 0.005082, 0.1723, 0.7465, 0.1723, 0.7578, 0.146, 0.7578, 0.146, 0.7465, 0.6681, 0.3019, 0.6681, 0.3131, 0.6419, 0.3131, 0.6419, 0.3018, 0.8879, 0.2824, 0.8879, 0.2936, 0.874, 0.2936, 0.874, 0.2824, 0.5118, 0.809, 0.5118, 0.8203, 0.4979, 0.8203, 0.4979, 0.809, 0.03806, 0.9848, 0.03806, 0.9213, 0.04603, 0.9213, 0.04603, 0.9848, 0.6419, 0.8666, 0.656, 0.8666, 0.656, 0.8779, 0.6419, 0.8779, 0.8301, 0.3523, 0.821, 0.3523, 0.821, 0.2661, 0.8301, 0.2661, 0.9705, 0.5051, 0.9644, 0.5051, 0.9644, 0.3322, 0.9705, 0.3322, 0.8403, 0.3523, 0.8346, 0.3523, 0.8346, 0.2661, 0.8403, 0.2661, 0.2912, 0.6167, 0.2911, 0.601, 0.3024, 0.601, 0.3024, 0.6167, 0.2913, 0.08163, 0.2913, 0.05996, 0.3026, 0.05996, 0.3026, 0.08162, 0.2912, 0.4067, 0.3025, 0.4066, 0.3024, 0.5849, 0.2911, 0.5849, 0.0, 0.0, 0.0, 0.0, 0.0, 0.0, 0.0, 0.0, 0.2517, 0.6867, 0.2718, 0.6867, 0.2718, 0.698, 0.2517, 0.698, 0.2913, 0.3419, 0.2913, 0.3204, 0.3026, 0.3204, 0.3026, 0.3419, 0.3627, 0.9909, 0.3627, 0.9526, 0.3707, 0.9526, 0.3707, 0.9909, 0.2911, 0.5849, 0.3024, 0.5849, 0.3024, 0.601, 0.2911, 0.601, 0.2912, 0.02111, 0.2911, 0.0051, 0.3024, 0.005098, 0.3025, 0.02111, 0.8103, 0.8205, 0.8325, 0.8205, 0.8325, 0.8318, 0.8103, 0.8318, 0.8849, 0.9253, 0.8929, 0.9253, 0.8929, 0.9792, 0.8849, 0.9792, 0.2914, 0.6453, 0.2913, 0.6316, 0.3025, 0.6316, 0.3027, 0.6453, 0.0, 0.0, 0.0, 0.0, 0.0, 0.0, 0.0, 0.0, 0.0, 0.0, 0.0, 0.0, 0.0, 0.0, 0.0, 0.0, 0.0, 0.0, 0.0, 0.0, 0.0, 0.0, 0.0, 0.0, 0.9416, 0.8837, 0.927, 0.8837, 0.927, 0.8725, 0.9416, 0.8725, 0.2718, 0.6867, 0.2899, 0.6866, 0.2899, 0.6979, 0.2718, 0.698, 0.2913, 0.6316, 0.2912, 0.6167, 0.3024, 0.6167, 0.3025, 0.6316, 0.0, 0.0, 0.0, 0.0, 0.0, 0.0, 0.0, 0.0, 0.2412, 0.8011, 0.2189, 0.8011, 0.2189, 0.7898, 0.2412, 0.7898, 0.7128, 0.3398, 0.7128, 0.3452, 0.6866, 0.345, 0.6866, 0.3397, 0.1825, 0.7631, 0.1825, 0.7578, 0.2088, 0.7577, 0.2088, 0.7631, 0.5466, 0.8468, 0.5466, 0.8522, 0.5327, 0.8522, 0.5327, 0.8468, 0.8912, 0.8674, 0.8912, 0.8728, 0.8773, 0.8727, 0.8773, 0.8674, 0.2412, 0.8322, 0.2189, 0.8323, 0.2189, 0.8011, 0.2412, 0.8011, 0.8297, 0.23, 0.8303, 0.2436, 0.7992, 0.2434, 0.7986, 0.2298, 0.2601, 0.6316, 0.26, 0.6167, 0.2912, 0.6167, 0.2913, 0.6316, 0.2718, 0.6555, 0.2899, 0.6555, 0.2899, 0.6866, 0.2718, 0.6867, 0.9416, 0.9149, 0.927, 0.9149, 0.927, 0.8837, 0.9416, 0.8837, 0.8292, 0.2151, 0.8297, 0.23, 0.7986, 0.2298, 0.7981, 0.2149, 0.2601, 0.3621, 0.2602, 0.3419, 0.2913, 0.3419, 0.2913, 0.3621, 0.829, 0.1994, 0.8292, 0.2151, 0.7981, 0.2149, 0.7979, 0.1992, 0.2603, 0.6453, 0.2601, 0.6316, 0.2913, 0.6316, 0.2914, 0.6453, 0.2602, 0.1039, 0.2914, 0.1039, 0.2914, 0.1611, 0.2602, 0.1611, 0.8103, 0.7893, 0.8325, 0.7894, 0.8325, 0.8205, 0.8103, 0.8205, 0.26, 0.02111, 0.26, 0.005104, 0.2911, 0.0051, 0.2912, 0.02111, 0.26, 0.5849, 0.2911, 0.5849, 0.2911, 0.601, 0.26, 0.601, 0.2602, 0.2982, 0.2602, 0.2566, 0.2914, 0.2566, 0.2914, 0.2982, 0.2602, 0.3419, 0.2602, 0.3204, 0.2913, 0.3204, 0.2913, 0.3419, 0.2517, 0.6556, 0.2718, 0.6555, 0.2718, 0.6867, 0.2517, 0.6867, 0.26, 0.3802, 0.2601, 0.3621, 0.2913, 0.3621, 0.2912, 0.3802, 0.26, 0.4068, 0.2912, 0.4067, 0.2911, 0.5849, 0.26, 0.5849, 0.2602, 0.08163, 0.2602, 0.05997, 0.2913, 0.05996, 0.2913, 0.08163, 0.26, 0.6167, 0.26, 0.601, 0.2911, 0.601, 0.2912, 0.6167, 0.26, 0.3958, 0.26, 0.3802, 0.2912, 0.3802, 0.2911, 0.3958, 0.9241, 0.3514, 0.9125, 0.3515, 0.9125, 0.1929, 0.9241, 0.1928, 0.829, 0.1833, 0.829, 0.1994, 0.7979, 0.1992, 0.7979, 0.1832, 0.6419, 0.8354, 0.656, 0.8354, 0.656, 0.8666, 0.6419, 0.8666, 0.2602, 0.2425, 0.2602, 0.1757, 0.2914, 0.1757, 0.2914, 0.2425, 0.5118, 0.7778, 0.5118, 0.809, 0.4979, 0.809, 0.4979, 0.7778, 0.8879, 0.2512, 0.8879, 0.2824, 0.874, 0.2824, 0.874, 0.2512, 0.6681, 0.2707, 0.6681, 0.3019, 0.6419, 0.3018, 0.6419, 0.2707, 0.1723, 0.7154, 0.1723, 0.7465, 0.146, 0.7465, 0.146, 0.7154, 0.7128, 0.3452, 0.7128, 0.3564, 0.6866, 0.3563, 0.6866, 0.345, 0.1825, 0.7578, 0.1825, 0.7465, 0.2088, 0.7464, 0.2088, 0.7577, 0.5466, 0.8522, 0.5466, 0.8635, 0.5327, 0.8635, 0.5327, 0.8522, 0.8912, 0.8728, 0.8912, 0.884, 0.8773, 0.884, 0.8773, 0.8727, 0.6336, 0.3115, 0.6336, 0.3035, 0.6419, 0.3018, 0.6419, 0.3131, 0.6783, 0.3547, 0.6783, 0.3468, 0.6866, 0.345, 0.6866, 0.3563, 0.869, 0.8824, 0.869, 0.8745, 0.8773, 0.8727, 0.8773, 0.884, 0.4896, 0.8186, 0.4896, 0.8106, 0.4979, 0.809, 0.4979, 0.8203, 0.3812, 0.9665, 0.3812, 0.9029, 0.3896, 0.9013, 0.3896, 0.9681, 0.9805, 0.3086, 0.9805, 0.2703, 0.9889, 0.2687, 0.9889, 0.3102, 0.7355, 0.9788, 0.7355, 0.9249, 0.7439, 0.9233, 0.7439, 0.9805, 0.5244, 0.8619, 0.5244, 0.8539, 0.5327, 0.8522, 0.5327, 0.8635, 0.8656, 0.292, 0.8656, 0.284, 0.874, 0.2824, 0.874, 0.2936, 0.2703, 0.9796, 0.2703, 0.9257, 0.2786, 0.9241, 0.2786, 0.9813, 0.09252, 0.9522, 0.09252, 0.9905, 0.08417, 0.9921, 0.08417, 0.9505, 0.9141, 0.9075, 0.9141, 0.971, 0.9058, 0.9726, 0.9058, 0.9058, 0.6969, 0.8791, 0.7254, 0.8463, 0.7254, 0.9037, 0.1957, 0.4887, 0.1957, 0.5459, 0.146, 0.4887, 0.4455, 0.8945, 0.4034, 0.8946, 0.4034, 0.8353, 0.4455, 0.8351, 0.8666, 0.8445, 0.8738, 0.8023, 0.8773, 0.7984, 0.8773, 0.8481, 0.8951, 0.6756, 0.8951, 0.6162, 0.899, 0.6125, 0.899, 0.6793, 0.4944, 0.891, 0.4872, 0.8488, 0.4979, 0.845, 0.4979, 0.8947, 0.522, 0.8239, 0.5292, 0.7863, 0.5327, 0.7778, 0.5327, 0.8275, 0.8704, 0.3578, 0.8633, 0.3222, 0.874, 0.3184, 0.874, 0.3681, 0.7464, 0.8502, 0.7464, 0.9095, 0.7355, 0.9131, 0.7355, 0.8463, 0.9575, 0.9755, 0.9575, 0.9457, 0.9683, 0.9378, 0.9683, 0.9794, 0.2189, 0.9662, 0.2189, 0.9228, 0.2298, 0.9192, 0.2298, 0.9763, 0.1772, 0.6521, 0.1854, 0.6452, 0.1957, 0.6414, 0.1842, 0.651, 0.9128, 0.8912, 0.9058, 0.8463, 0.9169, 0.8378, 0.9169, 0.8956, 0.5125, 0.3002, 0.4287, 0.3176, 0.4264, 0.3017, 0.4287, 0.3176, 0.5125, 0.3002, 0.4348, 0.333, 0.4348, 0.333, 0.5125, 0.3002, 0.4446, 0.3473, 0.4446, 0.3473, 0.5125, 0.3002, 0.4576, 0.3602, 0.4576, 0.3602, 0.5125, 0.3002, 0.4737, 0.3712, 0.4737, 0.3712, 0.5125, 0.3002, 0.4922, 0.3801, 0.4922, 0.3801, 0.5125, 0.3002, 0.5125, 0.3865, 0.5923, 0.3845, 0.608, 0.3002, 0.608, 0.3865, 0.5923, 0.3845, 0.577, 0.3787, 0.608, 0.3002, 0.577, 0.3787, 0.5626, 0.3693, 0.608, 0.3002, 0.5626, 0.3693, 0.5497, 0.3565, 0.608, 0.3002, 0.5497, 0.3565, 0.5385, 0.3406, 0.608, 0.3002, 0.5385, 0.3406, 0.5294, 0.3223, 0.608, 0.3002, 0.608, 0.3002, 0.5294, 0.3223, 0.5227, 0.3021, 0.7128, 0.2807, 0.7128, 0.3135, 0.6866, 0.3134, 0.6866, 0.2805, 0.1723, 0.7825, 0.1723, 0.7895, 0.146, 0.7895, 0.146, 0.7825, 0.1256, 0.6445, 0.1257, 0.6606, 0.1187, 0.6606, 0.1186, 0.6445, 0.1256, 0.6445, 0.1186, 0.6445, 0.1186, 0.4664, 0.1256, 0.4664, 0.3271, 0.3958, 0.3272, 0.3802, 0.3342, 0.3802, 0.3341, 0.3958, 0.3272, 0.3802, 0.3273, 0.362, 0.3342, 0.362, 0.3342, 0.3802, 0.3273, 0.3419, 0.3274, 0.3204, 0.3343, 0.3204, 0.3343, 0.3419, 0.8103, 0.8565, 0.8325, 0.8565, 0.8325, 0.8635, 0.8103, 0.8635, 0.1257, 0.6606, 0.126, 0.6763, 0.119, 0.6763, 0.1187, 0.6606, 0.3273, 0.362, 0.3273, 0.3419, 0.3343, 0.3419, 0.3342, 0.362, 0.126, 0.6763, 0.1265, 0.6912, 0.1196, 0.6912, 0.119, 0.6763, 0.1265, 0.6912, 0.1273, 0.7048, 0.1203, 0.7048, 0.1196, 0.6912, 0.7128, 0.2708, 0.7128, 0.2807, 0.6866, 0.2805, 0.6866, 0.2707, 0.3414, 0.9792, 0.3467, 0.9548, 0.3526, 0.9526, 0.3526, 0.9852, 0.1723, 0.7895, 0.1723, 0.8224, 0.146, 0.8224, 0.146, 0.7895, 0.1186, 0.6445, 0.1187, 0.6606, 0.08587, 0.6607, 0.08576, 0.6446, 0.08417, 0.7151, 0.101, 0.7151, 0.101, 0.8772, 0.08417, 0.8772, 0.3343, 0.3419, 0.3343, 0.3204, 0.3672, 0.3204, 0.3672, 0.3419, 0.1957, 0.683, 0.1858, 0.683, 0.1842, 0.651, 0.1957, 0.6414, 0.8103, 0.8635, 0.8325, 0.8635, 0.8325, 0.8964, 0.8103, 0.8964, 0.1187, 0.6606, 0.119, 0.6763, 0.0862, 0.6764, 0.08587, 0.6607, 0.04752, 0.8167, 0.03806, 0.8704, 0.03806, 0.851, 0.04125, 0.8329, 0.03806, 0.8704, 0.04752, 0.8167, 0.04752, 0.9111, 0.04125, 0.8907, 0.2403, 0.9089, 0.2189, 0.909, 0.2189, 0.8425, 0.2403, 0.8424, 0.2549, 0.8405, 0.2611, 0.8201, 0.2611, 0.914, 0.2517, 0.8606, 0.2517, 0.8606, 0.2611, 0.914, 0.2549, 0.898, 0.2517, 0.88, 0.9776, 0.521, 0.9776, 0.5424, 0.9644, 0.5482, 0.9644, 0.5153, 0.2762, 0.8261, 0.2762, 0.9086, 0.2611, 0.914, 0.2611, 0.8201, 0.06246, 0.8224, 0.06246, 0.9053, 0.04752, 0.9111, 0.04752, 0.8167, 0.9759, 0.08801, 0.9759, 0.1094, 0.961, 0.1149, 0.961, 0.08204, 0.8239, 0.01156, 0.8055, 0.01147, 0.7992, 0.005082, 0.8303, 0.005239, 0.8227, 0.1769, 0.8239, 0.01156, 0.8303, 0.005239, 0.829, 0.1833, 0.8043, 0.1768, 0.8227, 0.1769, 0.829, 0.1833, 0.7979, 0.1832, 0.8055, 0.01147, 0.8043, 0.1768, 0.7979, 0.1832, 0.7992, 0.005082, 0.7796, 0.9757, 0.768, 0.9757, 0.7646, 0.9471, 0.7831, 0.9471, 0.3803, 0.8148, 0.3803, 0.6583, 0.4089, 0.6555, 0.4089, 0.8187, 0.02011, 0.9595, 0.008478, 0.9595, 0.005081, 0.9308, 0.02351, 0.9308, 0.3701, 0.6587, 0.3701, 0.8168, 0.3414, 0.8204, 0.3414, 0.6555, 0.7757, 0.2547, 0.7696, 0.2547, 0.767, 0.2433, 0.7783, 0.2433, 0.9125, 0.1803, 0.9125, 0.007832, 0.9237, 0.005082, 0.9237, 0.1827, 0.8975, 0.5932, 0.8975, 0.5994, 0.8864, 0.6019, 0.8864, 0.5906, 0.927, 0.551, 0.927, 0.3804, 0.9381, 0.3783, 0.9381, 0.554, 0.575, 0.935, 0.575, 0.9519, 0.5568, 0.9598, 0.5568, 0.9269, 0.8849, 0.6217, 0.8849, 0.7817, 0.8666, 0.7882, 0.8666, 0.6125, 0.8239, 0.3705, 0.8239, 0.3873, 0.8043, 0.3953, 0.8043, 0.3625, 0.4557, 0.8257, 0.4557, 0.6641, 0.4744, 0.6555, 0.4744, 0.8331, 0.2073, 0.9677, 0.2073, 0.973, 0.2006, 0.9749, 0.2006, 0.9658, 0.964, 0.5659, 0.964, 0.7398, 0.9575, 0.7418, 0.9575, 0.5642, 0.6079, 0.9678, 0.6079, 0.9731, 0.6015, 0.9749, 0.6015, 0.9659, 0.9575, 0.9255, 0.9575, 0.7535, 0.964, 0.7519, 0.964, 0.9277, 0.7662, 0.9304, 0.7646, 0.9166, 0.7967, 0.903, 0.7967, 0.9369, 0.3427, 0.9308, 0.3414, 0.9095, 0.371, 0.9013, 0.371, 0.9424, 0.7298, 0.3831, 0.7301, 0.2497, 0.7569, 0.2433, 0.7569, 0.3907, 0.3001, 0.8096, 0.3006, 0.665, 0.3312, 0.6555, 0.3312, 0.8312, 0.01119, 0.72, 0.009977, 0.7473, 0.005081, 0.7478, 0.006589, 0.7151, 0.02419, 0.8202, 0.02428, 0.7204, 0.0279, 0.7157, 0.0279, 0.864, 0.009977, 0.7473, 0.02419, 0.8202, 0.0279, 0.864, 0.005081, 0.7478, 0.02428, 0.7204, 0.01119, 0.72, 0.006589, 0.7151, 0.0279, 0.7157, 0.166, 0.8443, 0.1503, 0.8844, 0.146, 0.8841, 0.1621, 0.8424, 0.3051, 0.8771, 0.3208, 0.9174, 0.3164, 0.9191, 0.3001, 0.877, 0.8951, 0.7615, 0.8951, 0.7396, 0.8987, 0.7398, 0.8987, 0.7617, 0.6221, 0.8436, 0.6065, 0.8834, 0.6015, 0.8837, 0.6177, 0.842, 0.898, 0.2882, 0.8984, 0.2512, 0.9023, 0.2528, 0.9023, 0.2901, 0.7715, 0.3514, 0.7942, 0.3885, 0.7903, 0.3907, 0.767, 0.3521, 0.9018, 0.3005, 0.9018, 0.3209, 0.898, 0.3207, 0.898, 0.3003, 0.6317, 0.6446, 0.606, 0.6791, 0.6015, 0.6782, 0.628, 0.6422, 0.2031, 0.8441, 0.1876, 0.8839, 0.1825, 0.8839, 0.1987, 0.8423, 0.5619, 0.8748, 0.5775, 0.915, 0.5731, 0.9168, 0.5568, 0.8747, 0.6705, 0.871, 0.6863, 0.9114, 0.6823, 0.9131, 0.6661, 0.871, 0.898, 0.3506, 0.898, 0.3311, 0.9018, 0.3311, 0.9018, 0.3506, 0.7209, 0.978, 0.7209, 0.9614, 0.7253, 0.9613, 0.7253, 0.9779, 0.8536, 0.8468, 0.8482, 0.8783, 0.8434, 0.8779, 0.8491, 0.8454, 0.5877, 0.8611, 0.5877, 0.8391, 0.5913, 0.8392, 0.5913, 0.8611, 0.2018, 0.9147, 0.2031, 0.9176, 0.1988, 0.9195, 0.1975, 0.9166, 0.5762, 0.8439, 0.563, 0.8725, 0.5587, 0.8706, 0.5719, 0.8419, 0.8766, 0.2174, 0.8766, 0.2394, 0.8719, 0.2394, 0.8719, 0.2175, 0.8532, 0.9129, 0.8536, 0.9161, 0.849, 0.9167, 0.8485, 0.9136, 0.4079, 0.9588, 0.4079, 0.9904, 0.4034, 0.9904, 0.4034, 0.9588, 0.6229, 0.3776, 0.6229, 0.3939, 0.6182, 0.394, 0.6182, 0.3776, 0.1647, 0.9153, 0.166, 0.9182, 0.1625, 0.9196, 0.1612, 0.9168, 0.685, 0.84, 0.6717, 0.8685, 0.668, 0.8669, 0.6814, 0.8383, 0.1282, 0.9644, 0.1282, 0.9838, 0.1235, 0.9838, 0.1235, 0.9645, 0.6208, 0.9144, 0.6221, 0.9172, 0.6179, 0.9192, 0.6165, 0.9164, 0.3195, 0.8462, 0.3062, 0.8748, 0.302, 0.8729, 0.3153, 0.8442, 0.9789, 0.7182, 0.9789, 0.7402, 0.9742, 0.7401, 0.9742, 0.7182, 0.6117, 0.7129, 0.6123, 0.716, 0.608, 0.7168, 0.6075, 0.7137, 0.7804, 0.3183, 0.7722, 0.3488, 0.7682, 0.3477, 0.7763, 0.3172, 0.3062, 0.8748, 0.3051, 0.8771, 0.3001, 0.877, 0.302, 0.8729, 0.6065, 0.8834, 0.6076, 0.8858, 0.6034, 0.8878, 0.6015, 0.8837, 0.7942, 0.2672, 0.7812, 0.3153, 0.7771, 0.3142, 0.79, 0.2661, 0.7722, 0.3488, 0.7715, 0.3514, 0.767, 0.3521, 0.7682, 0.3477, 0.6717, 0.8685, 0.6705, 0.871, 0.6661, 0.871, 0.668, 0.8669, 0.8482, 0.8783, 0.8487, 0.8817, 0.844, 0.8824, 0.8434, 0.8779, 0.1503, 0.8844, 0.1514, 0.8868, 0.1479, 0.8882, 0.146, 0.8841, 0.6123, 0.716, 0.6205, 0.7649, 0.6163, 0.7658, 0.608, 0.7168, 0.606, 0.6791, 0.6065, 0.6818, 0.6022, 0.6826, 0.6015, 0.6782, 0.563, 0.8725, 0.5619, 0.8748, 0.5568, 0.8747, 0.5587, 0.8706, 0.1876, 0.8839, 0.1886, 0.8861, 0.1844, 0.888, 0.1825, 0.8839, 0.4079, 0.9904, 0.4079, 0.9938, 0.4034, 0.9949, 0.4034, 0.9904, 0.5102, 0.9729, 0.5117, 0.9938, 0.507, 0.9941, 0.5055, 0.9728, 0.5117, 0.9528, 0.5102, 0.9729, 0.5055, 0.9728, 0.507, 0.9524, 0.6226, 0.3616, 0.6226, 0.3674, 0.6182, 0.3674, 0.6182, 0.3616, 0.6205, 0.7649, 0.6215, 0.7706, 0.6173, 0.7714, 0.6163, 0.7658, 0.5425, 0.9574, 0.5425, 0.9784, 0.5377, 0.9788, 0.5377, 0.9574, 0.6226, 0.3571, 0.6226, 0.3616, 0.6182, 0.3616, 0.6182, 0.3571, 0.6215, 0.7706, 0.6223, 0.775, 0.618, 0.7759, 0.6173, 0.7714, 0.6226, 0.3481, 0.6226, 0.3571, 0.6182, 0.3571, 0.6182, 0.348, 0.6223, 0.775, 0.6238, 0.784, 0.6195, 0.7848, 0.618, 0.7759, 0.6226, 0.3427, 0.6226, 0.3481, 0.6182, 0.348, 0.6182, 0.3427, 0.6238, 0.784, 0.6247, 0.7893, 0.6204, 0.7901, 0.6195, 0.7848, 0.6226, 0.3314, 0.6226, 0.3427, 0.6182, 0.3427, 0.6182, 0.3314, 0.6247, 0.7893, 0.6266, 0.8004, 0.6223, 0.8012, 0.6204, 0.7901, 0.6226, 0.3003, 0.6226, 0.3314, 0.6182, 0.3314, 0.6182, 0.3002, 0.6266, 0.8004, 0.6317, 0.831, 0.6275, 0.8319, 0.6223, 0.8012, 0.7812, 0.3153, 0.7804, 0.3183, 0.7763, 0.3172, 0.7771, 0.3142, 0.6065, 0.6818, 0.6117, 0.7129, 0.6075, 0.7137, 0.6022, 0.6826, 0.3208, 0.8433, 0.3195, 0.8462, 0.3153, 0.8442, 0.3166, 0.8414, 0.6076, 0.8858, 0.6208, 0.9144, 0.6165, 0.9164, 0.6034, 0.8878, 0.6863, 0.8371, 0.685, 0.84, 0.6814, 0.8383, 0.6827, 0.8354, 0.1514, 0.8868, 0.1647, 0.9153, 0.1612, 0.9168, 0.1479, 0.8882, 0.4079, 0.9557, 0.4079, 0.9588, 0.4034, 0.9588, 0.4034, 0.9557, 0.8487, 0.8817, 0.8532, 0.9129, 0.8485, 0.9136, 0.844, 0.8824, 0.5775, 0.841, 0.5762, 0.8439, 0.5719, 0.8419, 0.5732, 0.8391, 0.1886, 0.8861, 0.2018, 0.9147, 0.1975, 0.9166, 0.1844, 0.888, 0.8154, 0.7357, 0.8155, 0.7212, 0.8332, 0.7212, 0.8332, 0.7357, 0.8155, 0.7212, 0.8155, 0.6543, 0.8332, 0.6543, 0.8332, 0.7212, 0.6466, 0.1933, 0.6531, 0.1952, 0.6413, 0.2291, 0.6336, 0.2295, 0.7186, 0.2146, 0.6531, 0.1952, 0.6761, 0.1467, 0.7075, 0.1494, 0.8154, 0.7792, 0.8154, 0.7357, 0.8332, 0.7357, 0.8332, 0.7792, 0.04224, 0.6913, 0.0417, 0.6764, 0.07321, 0.6764, 0.07375, 0.6913, 0.4117, 0.6316, 0.4118, 0.6453, 0.3803, 0.6453, 0.3801, 0.6316, 0.4115, 0.5849, 0.4115, 0.601, 0.38, 0.601, 0.38, 0.5849, 0.8155, 0.6543, 0.8155, 0.6403, 0.8332, 0.6403, 0.8332, 0.6543, 0.04296, 0.7049, 0.04224, 0.6913, 0.07375, 0.6913, 0.07447, 0.7049, 0.2304, 0.6829, 0.2304, 0.7052, 0.1988, 0.7052, 0.1989, 0.6829, 0.4117, 0.03956, 0.4117, 0.05994, 0.3802, 0.05995, 0.3801, 0.03957, 0.2899, 0.8071, 0.2715, 0.8071, 0.2715, 0.7756, 0.2899, 0.7755, 0.04138, 0.6607, 0.04127, 0.6447, 0.07277, 0.6446, 0.07288, 0.6607, 0.4116, 0.6167, 0.4117, 0.6316, 0.3801, 0.6316, 0.38, 0.6167, 0.2304, 0.4664, 0.2304, 0.4887, 0.1989, 0.4887, 0.1988, 0.4664, 0.4113, 0.406, 0.4115, 0.5849, 0.38, 0.5849, 0.38, 0.4062, 0.4117, 0.362, 0.4116, 0.3802, 0.3801, 0.3802, 0.3801, 0.362, 0.4117, 0.3419, 0.4117, 0.362, 0.3801, 0.362, 0.3802, 0.3419, 0.4115, 0.601, 0.4116, 0.6167, 0.38, 0.6167, 0.38, 0.601, 0.8155, 0.6403, 0.8155, 0.6125, 0.8332, 0.6125, 0.8332, 0.6403, 0.4115, 0.005082, 0.4116, 0.02109, 0.3801, 0.02109, 0.38, 0.005087, 0.7185, 0.9486, 0.6969, 0.9486, 0.6969, 0.917, 0.7185, 0.917, 0.4557, 0.9284, 0.4713, 0.9285, 0.4713, 0.9601, 0.4557, 0.96, 0.7661, 0.8615, 0.7802, 0.8546, 0.7936, 0.8831, 0.7795, 0.89, 0.8318, 0.9512, 0.8103, 0.9511, 0.8103, 0.9196, 0.8318, 0.9196, 0.6851, 0.005082, 0.6882, 0.005349, 0.6761, 0.1467, 0.673, 0.1464, 0.007252, 0.3195, 0.03944, 0.3181, 0.04255, 0.3234, 0.005262, 0.325, 0.9495, 0.1996, 0.9495, 0.1851, 0.9548, 0.185, 0.9548, 0.1996, 0.05224, 0.1355, 0.02048, 0.1369, 0.01885, 0.1312, 0.05614, 0.1296, 0.9495, 0.1851, 0.9495, 0.134, 0.9548, 0.1278, 0.9548, 0.185, 0.9495, 0.317, 0.9495, 0.2805, 0.9548, 0.2805, 0.9548, 0.322, 0.2343, 0.4943, 0.2304, 0.4943, 0.2304, 0.4887, 0.2349, 0.4887, 0.2304, 0.6773, 0.2339, 0.6773, 0.2349, 0.6829, 0.2304, 0.6829, 0.9495, 0.2805, 0.9495, 0.2665, 0.9548, 0.2664, 0.9548, 0.2805, 0.9495, 0.2665, 0.9495, 0.1996, 0.9548, 0.1996, 0.9548, 0.2664, 0.2044, 0.6773, 0.2304, 0.6773, 0.2304, 0.6829, 0.1989, 0.6829, 0.2304, 0.4943, 0.2044, 0.4943, 0.1989, 0.4887, 0.2304, 0.4887, 0.2044, 0.5459, 0.2044, 0.5604, 0.1989, 0.5605, 0.1989, 0.5459, 0.2044, 0.5604, 0.2044, 0.6273, 0.1989, 0.6273, 0.1989, 0.5605, 0.2044, 0.4943, 0.2044, 0.5459, 0.1989, 0.5459, 0.1989, 0.4887, 0.2044, 0.6273, 0.2044, 0.6413, 0.1989, 0.6414, 0.1989, 0.6273, 0.2044, 0.6413, 0.2044, 0.6773, 0.1989, 0.6829, 0.1989, 0.6414, 0.5568, 0.8207, 0.5832, 0.8178, 0.5913, 0.8253, 0.5593, 0.8289, 0.5832, 0.7079, 0.5832, 0.6933, 0.5913, 0.6933, 0.5913, 0.7079, 0.5832, 0.6512, 0.5579, 0.654, 0.5597, 0.6458, 0.5913, 0.6422, 0.5832, 0.6933, 0.5832, 0.6512, 0.5913, 0.6422, 0.5913, 0.6933, 0.5832, 0.8178, 0.5832, 0.7888, 0.5913, 0.7888, 0.5913, 0.8253, 0.6419, 0.8171, 0.647, 0.8171, 0.6471, 0.8253, 0.6432, 0.8253, 0.6471, 0.6504, 0.6428, 0.6504, 0.6436, 0.6422, 0.6471, 0.6422, 0.5832, 0.7888, 0.5832, 0.7747, 0.5913, 0.7747, 0.5913, 0.7888, 0.5832, 0.7747, 0.5832, 0.7079, 0.5913, 0.7079, 0.5913, 0.7747, 0.6648, 0.6504, 0.6471, 0.6504, 0.6471, 0.6422, 0.673, 0.6422, 0.647, 0.8171, 0.6648, 0.817, 0.673, 0.8253, 0.6471, 0.8253, 0.6648, 0.7736, 0.6648, 0.7591, 0.673, 0.7591, 0.673, 0.7736, 0.6648, 0.7591, 0.6648, 0.6922, 0.673, 0.6923, 0.673, 0.7591, 0.6648, 0.817, 0.6648, 0.7736, 0.673, 0.7736, 0.673, 0.8253, 0.6648, 0.6922, 0.6648, 0.6782, 0.673, 0.6782, 0.673, 0.6923, 0.6648, 0.6782, 0.6648, 0.6504, 0.673, 0.6422, 0.673, 0.6782, 0.324, 0.9657, 0.3291, 0.9657, 0.3291, 0.9788, 0.324, 0.9788, 0.9, 0.224, 0.8949, 0.2247, 0.9, 0.005082, 0.9023, 0.02418, 0.8398, 0.3979, 0.8402, 0.3783, 0.8531, 0.3785, 0.8527, 0.3981, 0.9293, 0.5836, 0.9321, 0.5642, 0.9321, 0.7878, 0.927, 0.7871, 0.8402, 0.5998, 0.8398, 0.3979, 0.8527, 0.3981, 0.8531, 0.6, 0.8434, 0.8351, 0.8434, 0.6125, 0.8564, 0.6126, 0.8564, 0.8352, 0.9146, 0.827, 0.9095, 0.8276, 0.9146, 0.608, 0.9169, 0.6271, 0.9446, 0.5836, 0.9473, 0.5642, 0.9473, 0.7878, 0.9423, 0.7871, 0.8864, 0.5802, 0.8864, 0.3783, 0.8993, 0.3786, 0.8993, 0.5805, 0.8487, 0.2277, 0.8487, 0.005082, 0.8617, 0.005188, 0.8617, 0.2278, 0.9146, 0.5972, 0.9095, 0.5979, 0.9146, 0.3783, 0.9169, 0.3974, 0.9365, 0.1472, 0.9393, 0.1278, 0.9393, 0.3515, 0.9343, 0.3507, 0.8848, 0.005361, 0.8848, 0.2073, 0.8719, 0.207, 0.8719, 0.005082, 0.8763, 0.3784, 0.8763, 0.601, 0.8633, 0.6009, 0.8633, 0.3783])
me_cube_001.materials.append(mat_material)
me_cube_001.use_remesh_preserve_volume = False
me_cube_001.use_remesh_preserve_attributes = False
me_cube_001.use_mirror_vertex_groups = False
me_cube_001.update()

# ---- objects
ob_lamp = bpy.data.objects.new('Lamp', light_lamp)
ob_camera = bpy.data.objects.new('Camera', cam_camera)
ob_ship = bpy.data.objects.new('Ship', me_cube_001)

# ---- transforms, parenting, visibility, modifiers, constraints
ob_lamp.location = (4.076, 1.005, 5.904)
ob_lamp.rotation_euler = (0.6503, 0.05522, 1.866)
ob_lamp.lock_rotations_4d = False
ob_lamp.empty_display_type = 'ARROWS'
ob_lamp.color = (0.0, 0.0, 0.0, 0.0)
ob_lamp.lineart.crease_threshold = 0.0
ob_camera.location = (7.481, -6.508, 5.344)
ob_camera.rotation_euler = (1.109, 0.0, 0.8149)
ob_camera.lock_rotations_4d = False
ob_camera.empty_display_type = 'ARROWS'
ob_camera.color = (0.0, 0.0, 0.0, 0.0)
ob_camera.display_type = 'WIRE'
ob_camera.lineart.crease_threshold = 0.0
ob_ship.location = (0.0, 0.0, 0.6589)
ob_ship.scale = (7.665, 3.0, 2.0)
ob_ship.lineart.crease_threshold = 0.0
_m = ob_ship.modifiers.new('Mirror', 'MIRROR')
_m.use_axis = (False, True, False)
_m = ob_ship.modifiers.new('Auto Smooth', 'NODES')
_m.node_group = ng_auto_smooth
_gi = [s.identifier for s in ng_auto_smooth.interface.items_tree if s.item_type == 'SOCKET' and s.in_out == 'INPUT']
_m[_gi[1]] = 0.4067  # Angle

# ---- collection membership
col_collection_1.objects.link(ob_lamp)
col_collection_1.objects.link(ob_camera)
col_collection_1.objects.link(ob_ship)

# ---- scene / render settings (as saved in the file)
scene.camera = ob_camera
scene.frame_start = 1; scene.frame_end = 250; scene.frame_set(49)
scene.render.engine = 'BLENDER_EEVEE_NEXT'
scene.render.resolution_percentage = 50
scene.render.dither_intensity = 0.0
scene.cycles.use_denoising = False
scene.cycles.samples = 128
scene.cycles.sampling_pattern = 'TABULATED_SOBOL'
scene.cycles.use_adaptive_sampling = False
scene.cycles.use_light_tree = False
scene.cycles.blur_glossy = 0.0
scene.cycles.sample_clamp_indirect = 0.0
scene.view_settings.view_transform = 'Standard'
bpy.context.view_layer.update()
